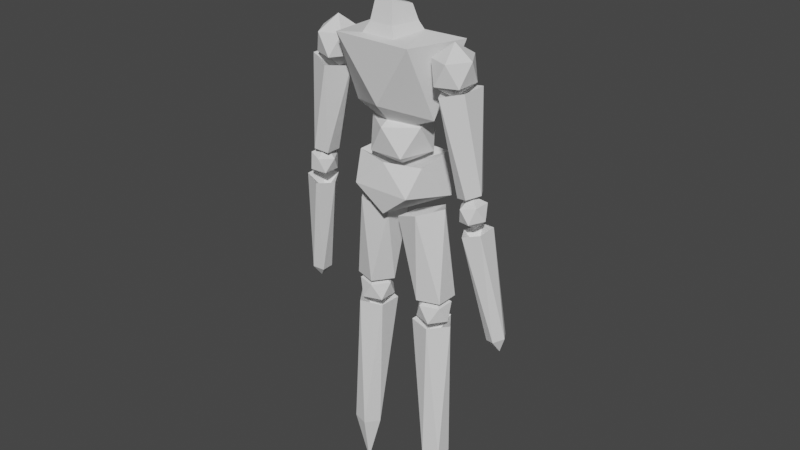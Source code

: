 # Source: ICO-Man.blend  (saved by Blender 2.82.7; exported with 4.5.12 LTS)
import bpy
from mathutils import Matrix  # noqa: F401  (used for matrix-valued properties, if any)

bpy.ops.wm.read_factory_settings(use_empty=True)
scene = bpy.context.scene
scene.name = 'Scene'

# ---- collections
col_icoman = bpy.data.collections.new('Icoman'); scene.collection.children.link(col_icoman)
col_right = bpy.data.collections.new('Right'); col_icoman.children.link(col_right)
col_upper_r = bpy.data.collections.new('Upper.R'); col_right.children.link(col_upper_r)
col_lower_r = bpy.data.collections.new('Lower.R'); col_right.children.link(col_lower_r)
col_center = bpy.data.collections.new('Center'); col_icoman.children.link(col_center)
col_left = bpy.data.collections.new('Left'); col_icoman.children.link(col_left)
col_upper_l = bpy.data.collections.new('Upper.L'); col_left.children.link(col_upper_l)
col_lower_l = bpy.data.collections.new('Lower.L'); col_left.children.link(col_lower_l)

# ---- world
world_world = bpy.data.worlds.new('World'); scene.world = world_world
world_world.use_nodes = True; world_world.node_tree.nodes.clear()
_N = world_world.node_tree.nodes; _L = world_world.node_tree.links
n0 = _N.new('ShaderNodeOutputWorld'); n0.name = 'World Output'; n0.location = (300, 300)
n1 = _N.new('ShaderNodeBackground'); n1.name = 'Background'; n1.location = (10, 300)
n1.inputs[0].default_value = (0.05088, 0.05088, 0.05088, 1.0)
_L.new(n1.outputs[0], n0.inputs[0])
n0.is_active_output = True
world_world.color = (0.05088, 0.05088, 0.05088)
world_world.use_sun_shadow = False
world_world.sun_shadow_jitter_overblur = 0.0

# ---- meshes
me_icosphere_010 = bpy.data.meshes.new('Icosphere.010')
me_icosphere_010.from_pydata([(0.269, -0.05552, 1.124), (0.2375, -0.03122, 1.099), (0.2759, -0.0162, 1.109), (0.2996, -0.05552, 1.116), (0.2759, -0.09484, 1.109), (0.2375, -0.07982, 1.099), (0.1996, 0.01071, 1.388), (0.2643, -0.01459, 1.406), (0.2643, -0.09646, 1.406), (0.1996, -0.1218, 1.388), (0.1597, -0.05552, 1.378), (0.2173, -0.05552, 1.35)], [], [(0, 1, 2), (1, 0, 5), (0, 2, 3), (0, 3, 4), (0, 4, 5), (1, 5, 10), (2, 1, 6), (3, 2, 7), (4, 3, 8), (5, 4, 9), (1, 10, 6), (2, 6, 7), (3, 7, 8), (4, 8, 9), (5, 9, 10), (6, 10, 11), (7, 6, 11), (8, 7, 11), (9, 8, 11), (10, 9, 11)])
_uv = me_icosphere_010.uv_layers.new(name='UVMap')
_uv.uv.foreach_set('vector', [0.8182, 0.0, 0.7273, 0.1575, 0.9091, 0.1575, 0.7273, 0.1575, 0.6364, 0.0, 0.5455, 0.1575, 0.09091, 0.0, 0.0, 0.1575, 0.1818, 0.1575, 0.2727, 0.0, 0.1818, 0.1575, 0.3636, 0.1575, 0.4545, 0.0, 0.3636, 0.1575, 0.5455, 0.1575, 0.7273, 0.1575, 0.5455, 0.1575, 0.6364, 0.3149, 0.9091, 0.1575, 0.7273, 0.1575, 0.8182, 0.3149, 0.1818, 0.1575, 0.0, 0.1575, 0.09091, 0.3149, 0.3636, 0.1575, 0.1818, 0.1575, 0.2727, 0.3149, 0.5455, 0.1575, 0.3636, 0.1575, 0.4545, 0.3149, 0.7273, 0.1575, 0.6364, 0.3149, 0.8182, 0.3149, 0.9091, 0.1575, 0.8182, 0.3149, 1.0, 0.3149, 0.1818, 0.1575, 0.09091, 0.3149, 0.2727, 0.3149, 0.3636, 0.1575, 0.2727, 0.3149, 0.4545, 0.3149, 0.5455, 0.1575, 0.4545, 0.3149, 0.6364, 0.3149, 0.8182, 0.3149, 0.6364, 0.3149, 0.7273, 0.4724, 1.0, 0.3149, 0.8182, 0.3149, 0.9091, 0.4724, 0.2727, 0.3149, 0.09091, 0.3149, 0.1818, 0.4724, 0.4545, 0.3149, 0.2727, 0.3149, 0.3636, 0.4724, 0.6364, 0.3149, 0.4545, 0.3149, 0.5455, 0.4724])
me_icosphere_010.use_remesh_fix_poles = True
me_icosphere_010.use_remesh_preserve_attributes = False
me_icosphere_010.use_mirror_vertex_groups = False
me_icosphere_010.update()
me_icosphere_011 = bpy.data.meshes.new('Icosphere.011')
me_icosphere_011.from_pydata([(0.2816, -0.05552, 1.01), (0.2476, -0.02933, 1.032), (0.2895, -0.01314, 1.04), (0.3154, -0.05552, 1.044), (0.2895, -0.09791, 1.04), (0.2476, -0.08172, 1.032), (0.2602, -0.01314, 1.079), (0.3021, -0.02933, 1.087), (0.3021, -0.08172, 1.087), (0.2602, -0.09791, 1.079), (0.2343, -0.05552, 1.074), (0.2681, -0.05552, 1.108)], [], [(0, 1, 2), (1, 0, 5), (0, 2, 3), (0, 3, 4), (0, 4, 5), (1, 5, 10), (2, 1, 6), (3, 2, 7), (4, 3, 8), (5, 4, 9), (1, 10, 6), (2, 6, 7), (3, 7, 8), (4, 8, 9), (5, 9, 10), (6, 10, 11), (7, 6, 11), (8, 7, 11), (9, 8, 11), (10, 9, 11)])
_uv = me_icosphere_011.uv_layers.new(name='UVMap')
_uv.uv.foreach_set('vector', [0.8182, 0.0, 0.7273, 0.1575, 0.9091, 0.1575, 0.7273, 0.1575, 0.6364, 0.0, 0.5455, 0.1575, 0.09091, 0.0, 0.0, 0.1575, 0.1818, 0.1575, 0.2727, 0.0, 0.1818, 0.1575, 0.3636, 0.1575, 0.4545, 0.0, 0.3636, 0.1575, 0.5455, 0.1575, 0.7273, 0.1575, 0.5455, 0.1575, 0.6364, 0.3149, 0.9091, 0.1575, 0.7273, 0.1575, 0.8182, 0.3149, 0.1818, 0.1575, 0.0, 0.1575, 0.09091, 0.3149, 0.3636, 0.1575, 0.1818, 0.1575, 0.2727, 0.3149, 0.5455, 0.1575, 0.3636, 0.1575, 0.4545, 0.3149, 0.7273, 0.1575, 0.6364, 0.3149, 0.8182, 0.3149, 0.9091, 0.1575, 0.8182, 0.3149, 1.0, 0.3149, 0.1818, 0.1575, 0.09091, 0.3149, 0.2727, 0.3149, 0.3636, 0.1575, 0.2727, 0.3149, 0.4545, 0.3149, 0.5455, 0.1575, 0.4545, 0.3149, 0.6364, 0.3149, 0.8182, 0.3149, 0.6364, 0.3149, 0.7273, 0.4724, 1.0, 0.3149, 0.8182, 0.3149, 0.9091, 0.4724, 0.2727, 0.3149, 0.09091, 0.3149, 0.1818, 0.4724, 0.4545, 0.3149, 0.2727, 0.3149, 0.3636, 0.4724, 0.6364, 0.3149, 0.4545, 0.3149, 0.5455, 0.4724])
me_icosphere_011.use_remesh_fix_poles = True
me_icosphere_011.use_remesh_preserve_attributes = False
me_icosphere_011.use_mirror_vertex_groups = False
me_icosphere_011.update()
me_icosphere_012 = bpy.data.meshes.new('Icosphere.012')
me_icosphere_012.from_pydata([(0.3492, -0.008842, 0.6206), (0.3184, 0.006346, 0.659), (0.3491, 0.01737, 0.6679), (0.3681, -0.01445, 0.6718), (0.3491, -0.04514, 0.6655), (0.3184, -0.03228, 0.6576), (0.2708, -0.0007508, 1.002), (0.3196, -0.02117, 1.015), (0.3196, -0.08254, 1.013), (0.2708, -0.1001, 0.9986), (0.2406, -0.0495, 0.9923), (0.2841, -0.04526, 0.9536)], [], [(0, 1, 2), (1, 0, 5), (0, 2, 3), (0, 3, 4), (0, 4, 5), (1, 5, 10), (2, 1, 6), (3, 2, 7), (4, 3, 8), (5, 4, 9), (1, 10, 6), (2, 6, 7), (3, 7, 8), (4, 8, 9), (5, 9, 10), (6, 10, 11), (7, 6, 11), (8, 7, 11), (9, 8, 11), (10, 9, 11)])
_uv = me_icosphere_012.uv_layers.new(name='UVMap')
_uv.uv.foreach_set('vector', [0.8182, 0.0, 0.7273, 0.1575, 0.9091, 0.1575, 0.7273, 0.1575, 0.6364, 0.0, 0.5455, 0.1575, 0.09091, 0.0, 0.0, 0.1575, 0.1818, 0.1575, 0.2727, 0.0, 0.1818, 0.1575, 0.3636, 0.1575, 0.4545, 0.0, 0.3636, 0.1575, 0.5455, 0.1575, 0.7273, 0.1575, 0.5455, 0.1575, 0.6364, 0.3149, 0.9091, 0.1575, 0.7273, 0.1575, 0.8182, 0.3149, 0.1818, 0.1575, 0.0, 0.1575, 0.09091, 0.3149, 0.3636, 0.1575, 0.1818, 0.1575, 0.2727, 0.3149, 0.5455, 0.1575, 0.3636, 0.1575, 0.4545, 0.3149, 0.7273, 0.1575, 0.6364, 0.3149, 0.8182, 0.3149, 0.9091, 0.1575, 0.8182, 0.3149, 1.0, 0.3149, 0.1818, 0.1575, 0.09091, 0.3149, 0.2727, 0.3149, 0.3636, 0.1575, 0.2727, 0.3149, 0.4545, 0.3149, 0.5455, 0.1575, 0.4545, 0.3149, 0.6364, 0.3149, 0.8182, 0.3149, 0.6364, 0.3149, 0.7273, 0.4724, 1.0, 0.3149, 0.8182, 0.3149, 0.9091, 0.4724, 0.2727, 0.3149, 0.09091, 0.3149, 0.1818, 0.4724, 0.4545, 0.3149, 0.2727, 0.3149, 0.3636, 0.4724, 0.6364, 0.3149, 0.4545, 0.3149, 0.5455, 0.4724])
me_icosphere_012.use_remesh_fix_poles = True
me_icosphere_012.use_remesh_preserve_attributes = False
me_icosphere_012.use_mirror_vertex_groups = False
me_icosphere_012.update()
me_icosphere_009 = bpy.data.meshes.new('Icosphere.009')
me_icosphere_009.from_pydata([(0.2014, -0.0581, 1.371), (0.2479, -0.09771, 1.413), (0.1837, -0.1222, 1.413), (0.144, -0.0581, 1.413), (0.1837, 0.006, 1.413), (0.2479, -0.01848, 1.413), (0.2192, -0.1222, 1.48), (0.155, -0.09771, 1.48), (0.155, -0.01848, 1.48), (0.2192, 0.006, 1.48), (0.2588, -0.0581, 1.48), (0.2014, -0.0581, 1.522)], [], [(0, 1, 2), (1, 0, 5), (0, 2, 3), (0, 3, 4), (0, 4, 5), (1, 5, 10), (2, 1, 6), (3, 2, 7), (4, 3, 8), (5, 4, 9), (1, 10, 6), (2, 6, 7), (3, 7, 8), (4, 8, 9), (5, 9, 10), (6, 10, 11), (7, 6, 11), (8, 7, 11), (9, 8, 11), (10, 9, 11)])
_uv = me_icosphere_009.uv_layers.new(name='UVMap')
_uv.uv.foreach_set('vector', [0.8182, 0.0, 0.7273, 0.1575, 0.9091, 0.1575, 0.7273, 0.1575, 0.6364, 0.0, 0.5455, 0.1575, 0.09091, 0.0, 0.0, 0.1575, 0.1818, 0.1575, 0.2727, 0.0, 0.1818, 0.1575, 0.3636, 0.1575, 0.4545, 0.0, 0.3636, 0.1575, 0.5455, 0.1575, 0.7273, 0.1575, 0.5455, 0.1575, 0.6364, 0.3149, 0.9091, 0.1575, 0.7273, 0.1575, 0.8182, 0.3149, 0.1818, 0.1575, 0.0, 0.1575, 0.09091, 0.3149, 0.3636, 0.1575, 0.1818, 0.1575, 0.2727, 0.3149, 0.5455, 0.1575, 0.3636, 0.1575, 0.4545, 0.3149, 0.7273, 0.1575, 0.6364, 0.3149, 0.8182, 0.3149, 0.9091, 0.1575, 0.8182, 0.3149, 1.0, 0.3149, 0.1818, 0.1575, 0.09091, 0.3149, 0.2727, 0.3149, 0.3636, 0.1575, 0.2727, 0.3149, 0.4545, 0.3149, 0.5455, 0.1575, 0.4545, 0.3149, 0.6364, 0.3149, 0.8182, 0.3149, 0.6364, 0.3149, 0.7273, 0.4724, 1.0, 0.3149, 0.8182, 0.3149, 0.9091, 0.4724, 0.2727, 0.3149, 0.09091, 0.3149, 0.1818, 0.4724, 0.4545, 0.3149, 0.2727, 0.3149, 0.3636, 0.4724, 0.6364, 0.3149, 0.4545, 0.3149, 0.5455, 0.4724])
me_icosphere_009.use_remesh_fix_poles = True
me_icosphere_009.use_remesh_preserve_attributes = False
me_icosphere_009.use_mirror_vertex_groups = False
me_icosphere_009.update()
me_icosphere_007 = bpy.data.meshes.new('Icosphere.007')
me_icosphere_007.from_pydata([(0.1098, -0.009697, 0.6134), (0.06788, 0.02074, 0.6454), (0.1258, 0.03955, 0.6454), (0.1615, -0.009697, 0.6454), (0.1258, -0.05894, 0.6454), (0.06788, -0.04013, 0.6454), (0.09377, 0.03955, 0.6972), (0.1517, 0.02074, 0.6972), (0.1517, -0.04013, 0.6972), (0.09377, -0.05894, 0.6972), (0.058, -0.009697, 0.6972), (0.1098, -0.009697, 0.7292)], [], [(0, 1, 2), (1, 0, 5), (0, 2, 3), (0, 3, 4), (0, 4, 5), (1, 5, 10), (2, 1, 6), (3, 2, 7), (4, 3, 8), (5, 4, 9), (1, 10, 6), (2, 6, 7), (3, 7, 8), (4, 8, 9), (5, 9, 10), (6, 10, 11), (7, 6, 11), (8, 7, 11), (9, 8, 11), (10, 9, 11)])
_uv = me_icosphere_007.uv_layers.new(name='UVMap')
_uv.uv.foreach_set('vector', [0.8182, 0.0, 0.7273, 0.1575, 0.9091, 0.1575, 0.7273, 0.1575, 0.6364, 0.0, 0.5455, 0.1575, 0.09091, 0.0, 0.0, 0.1575, 0.1818, 0.1575, 0.2727, 0.0, 0.1818, 0.1575, 0.3636, 0.1575, 0.4545, 0.0, 0.3636, 0.1575, 0.5455, 0.1575, 0.7273, 0.1575, 0.5455, 0.1575, 0.6364, 0.3149, 0.9091, 0.1575, 0.7273, 0.1575, 0.8182, 0.3149, 0.1818, 0.1575, 0.0, 0.1575, 0.09091, 0.3149, 0.3636, 0.1575, 0.1818, 0.1575, 0.2727, 0.3149, 0.5455, 0.1575, 0.3636, 0.1575, 0.4545, 0.3149, 0.7273, 0.1575, 0.6364, 0.3149, 0.8182, 0.3149, 0.9091, 0.1575, 0.8182, 0.3149, 1.0, 0.3149, 0.1818, 0.1575, 0.09091, 0.3149, 0.2727, 0.3149, 0.3636, 0.1575, 0.2727, 0.3149, 0.4545, 0.3149, 0.5455, 0.1575, 0.4545, 0.3149, 0.6364, 0.3149, 0.8182, 0.3149, 0.6364, 0.3149, 0.7273, 0.4724, 1.0, 0.3149, 0.8182, 0.3149, 0.9091, 0.4724, 0.2727, 0.3149, 0.09091, 0.3149, 0.1818, 0.4724, 0.4545, 0.3149, 0.2727, 0.3149, 0.3636, 0.4724, 0.6364, 0.3149, 0.4545, 0.3149, 0.5455, 0.4724])
me_icosphere_007.use_remesh_fix_poles = True
me_icosphere_007.use_remesh_preserve_attributes = False
me_icosphere_007.use_mirror_vertex_groups = False
me_icosphere_007.update()
me_icosphere_008 = bpy.data.meshes.new('Icosphere.008')
me_icosphere_008.from_pydata([(0.1344, -0.03459, 0.007124), (0.1706, -0.05451, 0.1751), (0.1206, -0.07075, 0.1757), (0.08965, -0.02823, 0.1741), (0.1206, 0.0143, 0.1725), (0.1706, -0.001946, 0.1731), (0.1292, -0.07052, 0.6351), (0.05888, -0.04769, 0.6342), (0.05888, 0.02621, 0.6314), (0.1292, 0.04904, 0.6305), (0.1727, -0.01074, 0.6328), (0.1098, -0.0134, 0.563)], [], [(0, 1, 2), (1, 0, 5), (0, 2, 3), (0, 3, 4), (0, 4, 5), (1, 5, 10), (2, 1, 6), (3, 2, 7), (4, 3, 8), (5, 4, 9), (1, 10, 6), (2, 6, 7), (3, 7, 8), (4, 8, 9), (5, 9, 10), (6, 10, 11), (7, 6, 11), (8, 7, 11), (9, 8, 11), (10, 9, 11)])
_uv = me_icosphere_008.uv_layers.new(name='UVMap')
_uv.uv.foreach_set('vector', [0.8182, 0.0, 0.7273, 0.1575, 0.9091, 0.1575, 0.7273, 0.1575, 0.6364, 0.0, 0.5455, 0.1575, 0.09091, 0.0, 0.0, 0.1575, 0.1818, 0.1575, 0.2727, 0.0, 0.1818, 0.1575, 0.3636, 0.1575, 0.4545, 0.0, 0.3636, 0.1575, 0.5455, 0.1575, 0.7273, 0.1575, 0.5455, 0.1575, 0.6364, 0.3149, 0.9091, 0.1575, 0.7273, 0.1575, 0.8182, 0.3149, 0.1818, 0.1575, 0.0, 0.1575, 0.09091, 0.3149, 0.3636, 0.1575, 0.1818, 0.1575, 0.2727, 0.3149, 0.5455, 0.1575, 0.3636, 0.1575, 0.4545, 0.3149, 0.7273, 0.1575, 0.6364, 0.3149, 0.8182, 0.3149, 0.9091, 0.1575, 0.8182, 0.3149, 1.0, 0.3149, 0.1818, 0.1575, 0.09091, 0.3149, 0.2727, 0.3149, 0.3636, 0.1575, 0.2727, 0.3149, 0.4545, 0.3149, 0.5455, 0.1575, 0.4545, 0.3149, 0.6364, 0.3149, 0.8182, 0.3149, 0.6364, 0.3149, 0.7273, 0.4724, 1.0, 0.3149, 0.8182, 0.3149, 0.9091, 0.4724, 0.2727, 0.3149, 0.09091, 0.3149, 0.1818, 0.4724, 0.4545, 0.3149, 0.2727, 0.3149, 0.3636, 0.4724, 0.6364, 0.3149, 0.4545, 0.3149, 0.5455, 0.4724])
me_icosphere_008.use_remesh_fix_poles = True
me_icosphere_008.use_remesh_preserve_attributes = False
me_icosphere_008.use_mirror_vertex_groups = False
me_icosphere_008.update()
me_icosphere_006 = bpy.data.meshes.new('Icosphere.006')
me_icosphere_006.from_pydata([(0.09409, -0.01052, 0.743), (0.1569, -0.04347, 0.7166), (0.08742, -0.06604, 0.7166), (0.04448, -0.006943, 0.7166), (0.08742, 0.05215, 0.7166), (0.1569, 0.02958, 0.7166), (0.09945, -0.08856, 1.003), (0.01847, -0.06602, 0.9702), (0.01657, 0.02342, 0.9598), (0.09638, 0.05615, 0.9857), (0.1476, -0.01305, 1.012), (0.08648, -0.05118, 0.9724)], [], [(0, 1, 2), (1, 0, 5), (0, 2, 3), (0, 3, 4), (0, 4, 5), (1, 5, 10), (2, 1, 6), (3, 2, 7), (4, 3, 8), (5, 4, 9), (1, 10, 6), (2, 6, 7), (3, 7, 8), (4, 8, 9), (5, 9, 10), (6, 10, 11), (7, 6, 11), (8, 7, 11), (9, 8, 11), (10, 9, 11)])
_uv = me_icosphere_006.uv_layers.new(name='UVMap')
_uv.uv.foreach_set('vector', [0.8182, 0.0, 0.7273, 0.1575, 0.9091, 0.1575, 0.7273, 0.1575, 0.6364, 0.0, 0.5455, 0.1575, 0.09091, 0.0, 0.0, 0.1575, 0.1818, 0.1575, 0.2727, 0.0, 0.1818, 0.1575, 0.3636, 0.1575, 0.4545, 0.0, 0.3636, 0.1575, 0.5455, 0.1575, 0.7273, 0.1575, 0.5455, 0.1575, 0.6364, 0.3149, 0.9091, 0.1575, 0.7273, 0.1575, 0.8182, 0.3149, 0.1818, 0.1575, 0.0, 0.1575, 0.09091, 0.3149, 0.3636, 0.1575, 0.1818, 0.1575, 0.2727, 0.3149, 0.5455, 0.1575, 0.3636, 0.1575, 0.4545, 0.3149, 0.7273, 0.1575, 0.6364, 0.3149, 0.8182, 0.3149, 0.9091, 0.1575, 0.8182, 0.3149, 1.0, 0.3149, 0.1818, 0.1575, 0.09091, 0.3149, 0.2727, 0.3149, 0.3636, 0.1575, 0.2727, 0.3149, 0.4545, 0.3149, 0.5455, 0.1575, 0.4545, 0.3149, 0.6364, 0.3149, 0.8182, 0.3149, 0.6364, 0.3149, 0.7273, 0.4724, 1.0, 0.3149, 0.8182, 0.3149, 0.9091, 0.4724, 0.2727, 0.3149, 0.09091, 0.3149, 0.1818, 0.4724, 0.4545, 0.3149, 0.2727, 0.3149, 0.3636, 0.4724, 0.6364, 0.3149, 0.4545, 0.3149, 0.5455, 0.4724])
me_icosphere_006.use_remesh_fix_poles = True
me_icosphere_006.use_remesh_preserve_attributes = False
me_icosphere_006.use_mirror_vertex_groups = False
me_icosphere_006.update()
me_icosphere_004 = bpy.data.meshes.new('Icosphere.004')
me_icosphere_004.from_pydata([(-1.766e-08, -0.02084, 1.113), (-0.05304, -0.098, 1.166), (-0.08582, 0.008636, 1.166), (-7.05e-08, 0.06153, 1.166), (0.08582, 0.008636, 1.166), (0.05304, -0.098, 1.166), (-0.08582, -0.05031, 1.253), (-0.05304, 0.05633, 1.253), (0.05304, 0.05633, 1.253), (0.08582, -0.05031, 1.253), (-3.973e-09, -0.1162, 1.253), (-2.648e-08, -0.02084, 1.306)], [], [(0, 1, 2), (1, 0, 5), (0, 2, 3), (0, 3, 4), (0, 4, 5), (1, 5, 10), (2, 1, 6), (3, 2, 7), (4, 3, 8), (5, 4, 9), (1, 10, 6), (2, 6, 7), (3, 7, 8), (4, 8, 9), (5, 9, 10), (6, 10, 11), (7, 6, 11), (8, 7, 11), (9, 8, 11), (10, 9, 11)])
_uv = me_icosphere_004.uv_layers.new(name='UVMap')
_uv.uv.foreach_set('vector', [0.8182, 0.0, 0.7273, 0.1575, 0.9091, 0.1575, 0.7273, 0.1575, 0.6364, 0.0, 0.5455, 0.1575, 0.09091, 0.0, 0.0, 0.1575, 0.1818, 0.1575, 0.2727, 0.0, 0.1818, 0.1575, 0.3636, 0.1575, 0.4545, 0.0, 0.3636, 0.1575, 0.5455, 0.1575, 0.7273, 0.1575, 0.5455, 0.1575, 0.6364, 0.3149, 0.9091, 0.1575, 0.7273, 0.1575, 0.8182, 0.3149, 0.1818, 0.1575, 0.0, 0.1575, 0.09091, 0.3149, 0.3636, 0.1575, 0.1818, 0.1575, 0.2727, 0.3149, 0.5455, 0.1575, 0.3636, 0.1575, 0.4545, 0.3149, 0.7273, 0.1575, 0.6364, 0.3149, 0.8182, 0.3149, 0.9091, 0.1575, 0.8182, 0.3149, 1.0, 0.3149, 0.1818, 0.1575, 0.09091, 0.3149, 0.2727, 0.3149, 0.3636, 0.1575, 0.2727, 0.3149, 0.4545, 0.3149, 0.5455, 0.1575, 0.4545, 0.3149, 0.6364, 0.3149, 0.8182, 0.3149, 0.6364, 0.3149, 0.7273, 0.4724, 1.0, 0.3149, 0.8182, 0.3149, 0.9091, 0.4724, 0.2727, 0.3149, 0.09091, 0.3149, 0.1818, 0.4724, 0.4545, 0.3149, 0.2727, 0.3149, 0.3636, 0.4724, 0.6364, 0.3149, 0.4545, 0.3149, 0.5455, 0.4724])
me_icosphere_004.use_remesh_fix_poles = True
me_icosphere_004.use_remesh_preserve_attributes = False
me_icosphere_004.use_mirror_vertex_groups = False
me_icosphere_004.update()
me_icosphere_002 = bpy.data.meshes.new('Icosphere.002')
me_icosphere_002.from_pydata([(0.003844, 0.05624, 1.589), (-0.04494, -0.09476, 1.666), (-0.0828, 0.0302, 1.658), (0.004605, 0.07991, 1.692), (0.09048, 0.0302, 1.658), (0.05262, -0.09476, 1.666), (-0.08305, -0.06996, 1.788), (-0.072, 0.03795, 1.793), (0.07969, 0.03795, 1.793), (0.09074, -0.06996, 1.788), (0.003844, -0.126, 1.786), (0.003844, -0.03146, 1.837)], [], [(0, 1, 2), (1, 0, 5), (0, 2, 3), (0, 3, 4), (0, 4, 5), (1, 5, 10), (2, 1, 6), (3, 2, 7), (4, 3, 8), (5, 4, 9), (1, 10, 6), (2, 6, 7), (3, 7, 8), (4, 8, 9), (5, 9, 10), (6, 10, 11), (7, 6, 11), (8, 7, 11), (9, 8, 11), (10, 9, 11)])
_uv = me_icosphere_002.uv_layers.new(name='UVMap')
_uv.uv.foreach_set('vector', [0.8182, 0.0, 0.7273, 0.1575, 0.9091, 0.1575, 0.7273, 0.1575, 0.6364, 0.0, 0.5455, 0.1575, 0.09091, 0.0, 0.0, 0.1575, 0.1818, 0.1575, 0.2727, 0.0, 0.1818, 0.1575, 0.3636, 0.1575, 0.4545, 0.0, 0.3636, 0.1575, 0.5455, 0.1575, 0.7273, 0.1575, 0.5455, 0.1575, 0.6364, 0.3149, 0.9091, 0.1575, 0.7273, 0.1575, 0.8182, 0.3149, 0.1818, 0.1575, 0.0, 0.1575, 0.09091, 0.3149, 0.3636, 0.1575, 0.1818, 0.1575, 0.2727, 0.3149, 0.5455, 0.1575, 0.3636, 0.1575, 0.4545, 0.3149, 0.7273, 0.1575, 0.6364, 0.3149, 0.8182, 0.3149, 0.9091, 0.1575, 0.8182, 0.3149, 1.0, 0.3149, 0.1818, 0.1575, 0.09091, 0.3149, 0.2727, 0.3149, 0.3636, 0.1575, 0.2727, 0.3149, 0.4545, 0.3149, 0.5455, 0.1575, 0.4545, 0.3149, 0.6364, 0.3149, 0.8182, 0.3149, 0.6364, 0.3149, 0.7273, 0.4724, 1.0, 0.3149, 0.8182, 0.3149, 0.9091, 0.4724, 0.2727, 0.3149, 0.09091, 0.3149, 0.1818, 0.4724, 0.4545, 0.3149, 0.2727, 0.3149, 0.3636, 0.4724, 0.6364, 0.3149, 0.4545, 0.3149, 0.5455, 0.4724])
me_icosphere_002.use_remesh_fix_poles = True
me_icosphere_002.use_remesh_preserve_attributes = False
me_icosphere_002.use_mirror_vertex_groups = False
me_icosphere_002.update()
me_icosphere_005 = bpy.data.meshes.new('Icosphere.005')
me_icosphere_005.from_pydata([(-2.098e-08, -0.1103, 0.9891), (-0.09145, -0.1206, 1.063), (-0.141, 0.02297, 1.041), (-9.661e-08, 0.07983, 0.9734), (0.141, 0.02297, 1.041), (0.09145, -0.1206, 1.063), (-0.111, -0.07553, 1.148), (-0.102, 0.05903, 1.155), (0.102, 0.05903, 1.155), (0.111, -0.07553, 1.148), (-3.219e-08, -0.109, 1.148), (-5.202e-08, -0.04653, 1.113)], [], [(0, 1, 2), (1, 0, 5), (0, 2, 3), (0, 3, 4), (0, 4, 5), (1, 5, 10), (2, 1, 6), (3, 2, 7), (4, 3, 8), (5, 4, 9), (1, 10, 6), (2, 6, 7), (3, 7, 8), (4, 8, 9), (5, 9, 10), (6, 10, 11), (7, 6, 11), (8, 7, 11), (9, 8, 11), (10, 9, 11)])
_uv = me_icosphere_005.uv_layers.new(name='UVMap')
_uv.uv.foreach_set('vector', [0.8182, 0.0, 0.7273, 0.1575, 0.9091, 0.1575, 0.7273, 0.1575, 0.6364, 0.0, 0.5455, 0.1575, 0.09091, 0.0, 0.0, 0.1575, 0.1818, 0.1575, 0.2727, 0.0, 0.1818, 0.1575, 0.3636, 0.1575, 0.4545, 0.0, 0.3636, 0.1575, 0.5455, 0.1575, 0.7273, 0.1575, 0.5455, 0.1575, 0.6364, 0.3149, 0.9091, 0.1575, 0.7273, 0.1575, 0.8182, 0.3149, 0.1818, 0.1575, 0.0, 0.1575, 0.09091, 0.3149, 0.3636, 0.1575, 0.1818, 0.1575, 0.2727, 0.3149, 0.5455, 0.1575, 0.3636, 0.1575, 0.4545, 0.3149, 0.7273, 0.1575, 0.6364, 0.3149, 0.8182, 0.3149, 0.9091, 0.1575, 0.8182, 0.3149, 1.0, 0.3149, 0.1818, 0.1575, 0.09091, 0.3149, 0.2727, 0.3149, 0.3636, 0.1575, 0.2727, 0.3149, 0.4545, 0.3149, 0.5455, 0.1575, 0.4545, 0.3149, 0.6364, 0.3149, 0.8182, 0.3149, 0.6364, 0.3149, 0.7273, 0.4724, 1.0, 0.3149, 0.8182, 0.3149, 0.9091, 0.4724, 0.2727, 0.3149, 0.09091, 0.3149, 0.1818, 0.4724, 0.4545, 0.3149, 0.2727, 0.3149, 0.3636, 0.4724, 0.6364, 0.3149, 0.4545, 0.3149, 0.5455, 0.4724])
me_icosphere_005.use_remesh_fix_poles = True
me_icosphere_005.use_remesh_preserve_attributes = False
me_icosphere_005.use_mirror_vertex_groups = False
me_icosphere_005.update()
me_icosphere_003 = bpy.data.meshes.new('Icosphere.003')
me_icosphere_003.from_pydata([(-9.569e-06, -0.0549, 1.228), (0.06849, 0.08629, 1.301), (0.1357, -0.05552, 1.287), (-9.521e-06, -0.1339, 1.32), (-0.1357, -0.05552, 1.287), (-0.06851, 0.08629, 1.301), (0.1557, 0.05472, 1.494), (0.1213, -0.1544, 1.509), (-0.1213, -0.1545, 1.509), (-0.1557, 0.05472, 1.494), (-9.664e-06, 0.08858, 1.462), (0.06007, -0.02996, 1.544), (-0.0001166, 0.02397, 1.544), (-0.0001166, 0.0009559, 1.577), (0.04488, -0.03743, 1.589), (0.05366, -0.1258, 1.513), (0.0277, -0.09954, 1.609), (-0.05368, -0.1258, 1.513), (-0.02793, -0.09954, 1.609), (-0.07478, -0.02344, 1.521), (-0.04512, -0.03743, 1.589), (0.03708, -0.113, 1.544), (-0.03731, -0.113, 1.544), (-0.0603, -0.02996, 1.544), (0.07476, -0.02344, 1.521), (-9.624e-06, 0.04132, 1.496)], [], [(0, 1, 2), (1, 0, 5), (0, 2, 3), (0, 3, 4), (0, 4, 5), (1, 5, 10), (2, 1, 6), (3, 2, 7), (4, 3, 8), (5, 4, 9), (1, 10, 6), (2, 6, 7), (3, 7, 8), (4, 8, 9), (5, 9, 10), (10, 9, 19, 25), (8, 7, 15, 17), (9, 8, 17, 19), (6, 10, 25, 24), (24, 11, 21, 15), (12, 13, 14, 11), (15, 21, 22, 17), (11, 14, 16, 21), (17, 22, 23, 19), (21, 16, 18, 22), (14, 13, 20, 18, 16), (19, 23, 12, 25), (22, 18, 20, 23), (25, 12, 11, 24), (23, 20, 13, 12), (24, 25, 19, 17, 15), (7, 6, 24, 15)])
_uv = me_icosphere_003.uv_layers.new(name='UVMap')
_uv.uv.foreach_set('vector', [0.8182, 0.0, 0.7273, 0.1575, 0.9091, 0.1575, 0.7273, 0.1575, 0.6364, 0.0, 0.5455, 0.1575, 0.09091, 0.0, 0.0, 0.1575, 0.1818, 0.1575, 0.2727, 0.0, 0.1818, 0.1575, 0.3636, 0.1575, 0.4545, 0.0, 0.3636, 0.1575, 0.5455, 0.1575, 0.7273, 0.1575, 0.5455, 0.1575, 0.6364, 0.3149, 0.9091, 0.1575, 0.7273, 0.1575, 0.8182, 0.3149, 0.1818, 0.1575, 0.0, 0.1575, 0.1172, 0.2919, 0.3636, 0.1575, 0.1818, 0.1575, 0.2572, 0.284, 0.5455, 0.1575, 0.3636, 0.1575, 0.4545, 0.3149, 0.7273, 0.1575, 0.6364, 0.3149, 0.8182, 0.3149, 0.9091, 0.1575, 0.8182, 0.3149, 0.9927, 0.2672, 0.1818, 0.1575, 0.1172, 0.2919, 0.2572, 0.284, 0.3636, 0.1575, 0.2572, 0.284, 0.4545, 0.3149, 0.5455, 0.1575, 0.4545, 0.3149, 0.6364, 0.3149, 0.6364, 0.3149, 0.4545, 0.3149, 0.5154, 0.4204, 0.5826, 0.4081, 0.2572, 0.284, 0.1172, 0.2919, 0.1558, 0.3997, 0.2122, 0.3965, 0.4545, 0.3149, 0.2572, 0.284, 0.3207, 0.3965, 0.3937, 0.4204, 0.8182, 0.3149, 0.6364, 0.3149, 0.6901, 0.4081, 0.7573, 0.4204, 0.8, 0.5, 0.8, 0.75, 0.6, 0.75, 0.6, 0.5, 1.0, 0.75, 1.0, 1.0, 0.8, 1.0, 0.8, 0.75, 0.6, 0.5, 0.6, 0.75, 0.4, 0.75, 0.4, 0.5, 0.8, 0.75, 0.8, 1.0, 0.6, 1.0, 0.6, 0.75, 0.4, 0.5, 0.4, 0.75, 0.2, 0.75, 0.2, 0.5, 0.6, 0.75, 0.6, 1.0, 0.4, 1.0, 0.4, 0.75, 0.4783, 0.3242, 0.25, 0.49, 0.02175, 0.3242, 0.1089, 0.05584, 0.3911, 0.05584, 0.2, 0.5, 0.2, 0.75, 2.98e-08, 0.75, 2.98e-08, 0.5, 0.4, 0.75, 0.4, 1.0, 0.2, 1.0, 0.2, 0.75, 1.0, 0.5, 1.0, 0.75, 0.8, 0.75, 0.8, 0.5, 0.2, 0.75, 0.2, 1.0, 2.98e-08, 1.0, 2.98e-08, 0.75, 0.8791, 0.4204, 0.9001, 0.4568, 0.9091, 0.4724, 0.9117, 0.466, 0.9428, 0.3897, 0.9927, 0.2672, 0.8182, 0.3149, 0.8791, 0.4204, 0.9428, 0.3897])
me_icosphere_003.use_remesh_fix_poles = True
me_icosphere_003.use_remesh_preserve_attributes = False
me_icosphere_003.use_mirror_vertex_groups = False
me_icosphere_003.update()
me_icosphere_014 = bpy.data.meshes.new('Icosphere.014')
me_icosphere_014.from_pydata([(-0.269, -0.05552, 1.124), (-0.2375, -0.03122, 1.099), (-0.2759, -0.0162, 1.109), (-0.2996, -0.05552, 1.116), (-0.2759, -0.09484, 1.109), (-0.2375, -0.07982, 1.099), (-0.1996, 0.01071, 1.388), (-0.2643, -0.01459, 1.406), (-0.2643, -0.09646, 1.406), (-0.1996, -0.1218, 1.388), (-0.1597, -0.05552, 1.378), (-0.2173, -0.05552, 1.35)], [], [(0, 1, 2), (1, 0, 5), (0, 2, 3), (0, 3, 4), (0, 4, 5), (1, 5, 10), (2, 1, 6), (3, 2, 7), (4, 3, 8), (5, 4, 9), (1, 10, 6), (2, 6, 7), (3, 7, 8), (4, 8, 9), (5, 9, 10), (6, 10, 11), (7, 6, 11), (8, 7, 11), (9, 8, 11), (10, 9, 11)])
_uv = me_icosphere_014.uv_layers.new(name='UVMap')
_uv.uv.foreach_set('vector', [0.8182, 0.0, 0.7273, 0.1575, 0.9091, 0.1575, 0.7273, 0.1575, 0.6364, 0.0, 0.5455, 0.1575, 0.09091, 0.0, 0.0, 0.1575, 0.1818, 0.1575, 0.2727, 0.0, 0.1818, 0.1575, 0.3636, 0.1575, 0.4545, 0.0, 0.3636, 0.1575, 0.5455, 0.1575, 0.7273, 0.1575, 0.5455, 0.1575, 0.6364, 0.3149, 0.9091, 0.1575, 0.7273, 0.1575, 0.8182, 0.3149, 0.1818, 0.1575, 0.0, 0.1575, 0.09091, 0.3149, 0.3636, 0.1575, 0.1818, 0.1575, 0.2727, 0.3149, 0.5455, 0.1575, 0.3636, 0.1575, 0.4545, 0.3149, 0.7273, 0.1575, 0.6364, 0.3149, 0.8182, 0.3149, 0.9091, 0.1575, 0.8182, 0.3149, 1.0, 0.3149, 0.1818, 0.1575, 0.09091, 0.3149, 0.2727, 0.3149, 0.3636, 0.1575, 0.2727, 0.3149, 0.4545, 0.3149, 0.5455, 0.1575, 0.4545, 0.3149, 0.6364, 0.3149, 0.8182, 0.3149, 0.6364, 0.3149, 0.7273, 0.4724, 1.0, 0.3149, 0.8182, 0.3149, 0.9091, 0.4724, 0.2727, 0.3149, 0.09091, 0.3149, 0.1818, 0.4724, 0.4545, 0.3149, 0.2727, 0.3149, 0.3636, 0.4724, 0.6364, 0.3149, 0.4545, 0.3149, 0.5455, 0.4724])
me_icosphere_014.use_remesh_fix_poles = True
me_icosphere_014.use_remesh_preserve_attributes = False
me_icosphere_014.use_mirror_vertex_groups = False
me_icosphere_014.update()
me_icosphere_015 = bpy.data.meshes.new('Icosphere.015')
me_icosphere_015.from_pydata([(-0.2816, -0.05552, 1.01), (-0.2476, -0.02933, 1.032), (-0.2895, -0.01314, 1.04), (-0.3154, -0.05552, 1.044), (-0.2895, -0.09791, 1.04), (-0.2476, -0.08172, 1.032), (-0.2602, -0.01314, 1.079), (-0.3021, -0.02933, 1.087), (-0.3021, -0.08172, 1.087), (-0.2602, -0.09791, 1.079), (-0.2343, -0.05552, 1.074), (-0.2681, -0.05552, 1.108)], [], [(0, 1, 2), (1, 0, 5), (0, 2, 3), (0, 3, 4), (0, 4, 5), (1, 5, 10), (2, 1, 6), (3, 2, 7), (4, 3, 8), (5, 4, 9), (1, 10, 6), (2, 6, 7), (3, 7, 8), (4, 8, 9), (5, 9, 10), (6, 10, 11), (7, 6, 11), (8, 7, 11), (9, 8, 11), (10, 9, 11)])
_uv = me_icosphere_015.uv_layers.new(name='UVMap')
_uv.uv.foreach_set('vector', [0.8182, 0.0, 0.7273, 0.1575, 0.9091, 0.1575, 0.7273, 0.1575, 0.6364, 0.0, 0.5455, 0.1575, 0.09091, 0.0, 0.0, 0.1575, 0.1818, 0.1575, 0.2727, 0.0, 0.1818, 0.1575, 0.3636, 0.1575, 0.4545, 0.0, 0.3636, 0.1575, 0.5455, 0.1575, 0.7273, 0.1575, 0.5455, 0.1575, 0.6364, 0.3149, 0.9091, 0.1575, 0.7273, 0.1575, 0.8182, 0.3149, 0.1818, 0.1575, 0.0, 0.1575, 0.09091, 0.3149, 0.3636, 0.1575, 0.1818, 0.1575, 0.2727, 0.3149, 0.5455, 0.1575, 0.3636, 0.1575, 0.4545, 0.3149, 0.7273, 0.1575, 0.6364, 0.3149, 0.8182, 0.3149, 0.9091, 0.1575, 0.8182, 0.3149, 1.0, 0.3149, 0.1818, 0.1575, 0.09091, 0.3149, 0.2727, 0.3149, 0.3636, 0.1575, 0.2727, 0.3149, 0.4545, 0.3149, 0.5455, 0.1575, 0.4545, 0.3149, 0.6364, 0.3149, 0.8182, 0.3149, 0.6364, 0.3149, 0.7273, 0.4724, 1.0, 0.3149, 0.8182, 0.3149, 0.9091, 0.4724, 0.2727, 0.3149, 0.09091, 0.3149, 0.1818, 0.4724, 0.4545, 0.3149, 0.2727, 0.3149, 0.3636, 0.4724, 0.6364, 0.3149, 0.4545, 0.3149, 0.5455, 0.4724])
me_icosphere_015.use_remesh_fix_poles = True
me_icosphere_015.use_remesh_preserve_attributes = False
me_icosphere_015.use_mirror_vertex_groups = False
me_icosphere_015.update()
me_icosphere_016 = bpy.data.meshes.new('Icosphere.016')
me_icosphere_016.from_pydata([(-0.3492, -0.008842, 0.6206), (-0.3184, 0.006346, 0.659), (-0.3491, 0.01737, 0.6679), (-0.3681, -0.01445, 0.6718), (-0.3491, -0.04514, 0.6655), (-0.3184, -0.03228, 0.6576), (-0.2708, -0.000751, 1.002), (-0.3196, -0.02117, 1.015), (-0.3196, -0.08254, 1.013), (-0.2708, -0.1001, 0.9986), (-0.2406, -0.0495, 0.9923), (-0.2841, -0.04527, 0.9536)], [], [(0, 1, 2), (1, 0, 5), (0, 2, 3), (0, 3, 4), (0, 4, 5), (1, 5, 10), (2, 1, 6), (3, 2, 7), (4, 3, 8), (5, 4, 9), (1, 10, 6), (2, 6, 7), (3, 7, 8), (4, 8, 9), (5, 9, 10), (6, 10, 11), (7, 6, 11), (8, 7, 11), (9, 8, 11), (10, 9, 11)])
_uv = me_icosphere_016.uv_layers.new(name='UVMap')
_uv.uv.foreach_set('vector', [0.8182, 0.0, 0.7273, 0.1575, 0.9091, 0.1575, 0.7273, 0.1575, 0.6364, 0.0, 0.5455, 0.1575, 0.09091, 0.0, 0.0, 0.1575, 0.1818, 0.1575, 0.2727, 0.0, 0.1818, 0.1575, 0.3636, 0.1575, 0.4545, 0.0, 0.3636, 0.1575, 0.5455, 0.1575, 0.7273, 0.1575, 0.5455, 0.1575, 0.6364, 0.3149, 0.9091, 0.1575, 0.7273, 0.1575, 0.8182, 0.3149, 0.1818, 0.1575, 0.0, 0.1575, 0.09091, 0.3149, 0.3636, 0.1575, 0.1818, 0.1575, 0.2727, 0.3149, 0.5455, 0.1575, 0.3636, 0.1575, 0.4545, 0.3149, 0.7273, 0.1575, 0.6364, 0.3149, 0.8182, 0.3149, 0.9091, 0.1575, 0.8182, 0.3149, 1.0, 0.3149, 0.1818, 0.1575, 0.09091, 0.3149, 0.2727, 0.3149, 0.3636, 0.1575, 0.2727, 0.3149, 0.4545, 0.3149, 0.5455, 0.1575, 0.4545, 0.3149, 0.6364, 0.3149, 0.8182, 0.3149, 0.6364, 0.3149, 0.7273, 0.4724, 1.0, 0.3149, 0.8182, 0.3149, 0.9091, 0.4724, 0.2727, 0.3149, 0.09091, 0.3149, 0.1818, 0.4724, 0.4545, 0.3149, 0.2727, 0.3149, 0.3636, 0.4724, 0.6364, 0.3149, 0.4545, 0.3149, 0.5455, 0.4724])
me_icosphere_016.use_remesh_fix_poles = True
me_icosphere_016.use_remesh_preserve_attributes = False
me_icosphere_016.use_mirror_vertex_groups = False
me_icosphere_016.update()
me_icosphere_013 = bpy.data.meshes.new('Icosphere.013')
me_icosphere_013.from_pydata([(-0.2014, -0.0581, 1.371), (-0.2479, -0.09771, 1.413), (-0.1837, -0.1222, 1.413), (-0.144, -0.0581, 1.413), (-0.1837, 0.006, 1.413), (-0.2479, -0.01848, 1.413), (-0.2192, -0.1222, 1.48), (-0.155, -0.09771, 1.48), (-0.155, -0.01848, 1.48), (-0.2192, 0.006, 1.48), (-0.2588, -0.0581, 1.48), (-0.2014, -0.0581, 1.522)], [], [(0, 1, 2), (1, 0, 5), (0, 2, 3), (0, 3, 4), (0, 4, 5), (1, 5, 10), (2, 1, 6), (3, 2, 7), (4, 3, 8), (5, 4, 9), (1, 10, 6), (2, 6, 7), (3, 7, 8), (4, 8, 9), (5, 9, 10), (6, 10, 11), (7, 6, 11), (8, 7, 11), (9, 8, 11), (10, 9, 11)])
_uv = me_icosphere_013.uv_layers.new(name='UVMap')
_uv.uv.foreach_set('vector', [0.8182, 0.0, 0.7273, 0.1575, 0.9091, 0.1575, 0.7273, 0.1575, 0.6364, 0.0, 0.5455, 0.1575, 0.09091, 0.0, 0.0, 0.1575, 0.1818, 0.1575, 0.2727, 0.0, 0.1818, 0.1575, 0.3636, 0.1575, 0.4545, 0.0, 0.3636, 0.1575, 0.5455, 0.1575, 0.7273, 0.1575, 0.5455, 0.1575, 0.6364, 0.3149, 0.9091, 0.1575, 0.7273, 0.1575, 0.8182, 0.3149, 0.1818, 0.1575, 0.0, 0.1575, 0.09091, 0.3149, 0.3636, 0.1575, 0.1818, 0.1575, 0.2727, 0.3149, 0.5455, 0.1575, 0.3636, 0.1575, 0.4545, 0.3149, 0.7273, 0.1575, 0.6364, 0.3149, 0.8182, 0.3149, 0.9091, 0.1575, 0.8182, 0.3149, 1.0, 0.3149, 0.1818, 0.1575, 0.09091, 0.3149, 0.2727, 0.3149, 0.3636, 0.1575, 0.2727, 0.3149, 0.4545, 0.3149, 0.5455, 0.1575, 0.4545, 0.3149, 0.6364, 0.3149, 0.8182, 0.3149, 0.6364, 0.3149, 0.7273, 0.4724, 1.0, 0.3149, 0.8182, 0.3149, 0.9091, 0.4724, 0.2727, 0.3149, 0.09091, 0.3149, 0.1818, 0.4724, 0.4545, 0.3149, 0.2727, 0.3149, 0.3636, 0.4724, 0.6364, 0.3149, 0.4545, 0.3149, 0.5455, 0.4724])
me_icosphere_013.use_remesh_fix_poles = True
me_icosphere_013.use_remesh_preserve_attributes = False
me_icosphere_013.use_mirror_vertex_groups = False
me_icosphere_013.update()
me_icosphere_018 = bpy.data.meshes.new('Icosphere.018')
me_icosphere_018.from_pydata([(-0.1098, -0.009697, 0.6134), (-0.06788, 0.02074, 0.6454), (-0.1258, 0.03955, 0.6454), (-0.1615, -0.009697, 0.6454), (-0.1258, -0.05894, 0.6454), (-0.06788, -0.04013, 0.6454), (-0.09377, 0.03955, 0.6972), (-0.1517, 0.02074, 0.6972), (-0.1517, -0.04013, 0.6972), (-0.09377, -0.05894, 0.6972), (-0.05799, -0.009697, 0.6972), (-0.1098, -0.009697, 0.7292)], [], [(0, 1, 2), (1, 0, 5), (0, 2, 3), (0, 3, 4), (0, 4, 5), (1, 5, 10), (2, 1, 6), (3, 2, 7), (4, 3, 8), (5, 4, 9), (1, 10, 6), (2, 6, 7), (3, 7, 8), (4, 8, 9), (5, 9, 10), (6, 10, 11), (7, 6, 11), (8, 7, 11), (9, 8, 11), (10, 9, 11)])
_uv = me_icosphere_018.uv_layers.new(name='UVMap')
_uv.uv.foreach_set('vector', [0.8182, 0.0, 0.7273, 0.1575, 0.9091, 0.1575, 0.7273, 0.1575, 0.6364, 0.0, 0.5455, 0.1575, 0.09091, 0.0, 0.0, 0.1575, 0.1818, 0.1575, 0.2727, 0.0, 0.1818, 0.1575, 0.3636, 0.1575, 0.4545, 0.0, 0.3636, 0.1575, 0.5455, 0.1575, 0.7273, 0.1575, 0.5455, 0.1575, 0.6364, 0.3149, 0.9091, 0.1575, 0.7273, 0.1575, 0.8182, 0.3149, 0.1818, 0.1575, 0.0, 0.1575, 0.09091, 0.3149, 0.3636, 0.1575, 0.1818, 0.1575, 0.2727, 0.3149, 0.5455, 0.1575, 0.3636, 0.1575, 0.4545, 0.3149, 0.7273, 0.1575, 0.6364, 0.3149, 0.8182, 0.3149, 0.9091, 0.1575, 0.8182, 0.3149, 1.0, 0.3149, 0.1818, 0.1575, 0.09091, 0.3149, 0.2727, 0.3149, 0.3636, 0.1575, 0.2727, 0.3149, 0.4545, 0.3149, 0.5455, 0.1575, 0.4545, 0.3149, 0.6364, 0.3149, 0.8182, 0.3149, 0.6364, 0.3149, 0.7273, 0.4724, 1.0, 0.3149, 0.8182, 0.3149, 0.9091, 0.4724, 0.2727, 0.3149, 0.09091, 0.3149, 0.1818, 0.4724, 0.4545, 0.3149, 0.2727, 0.3149, 0.3636, 0.4724, 0.6364, 0.3149, 0.4545, 0.3149, 0.5455, 0.4724])
me_icosphere_018.use_remesh_fix_poles = True
me_icosphere_018.use_remesh_preserve_attributes = False
me_icosphere_018.use_mirror_vertex_groups = False
me_icosphere_018.update()
me_icosphere_001 = bpy.data.meshes.new('Icosphere.001')
me_icosphere_001.from_pydata([(-0.1344, -0.03459, 0.007124), (-0.1706, -0.05451, 0.1751), (-0.1206, -0.07075, 0.1757), (-0.08965, -0.02823, 0.1741), (-0.1206, 0.0143, 0.1725), (-0.1706, -0.001946, 0.1731), (-0.1292, -0.07052, 0.6351), (-0.05888, -0.04769, 0.6342), (-0.05888, 0.02621, 0.6314), (-0.1292, 0.04904, 0.6305), (-0.1727, -0.01074, 0.6328), (-0.1098, -0.0134, 0.563)], [], [(0, 1, 2), (1, 0, 5), (0, 2, 3), (0, 3, 4), (0, 4, 5), (1, 5, 10), (2, 1, 6), (3, 2, 7), (4, 3, 8), (5, 4, 9), (1, 10, 6), (2, 6, 7), (3, 7, 8), (4, 8, 9), (5, 9, 10), (6, 10, 11), (7, 6, 11), (8, 7, 11), (9, 8, 11), (10, 9, 11)])
_uv = me_icosphere_001.uv_layers.new(name='UVMap')
_uv.uv.foreach_set('vector', [0.8182, 0.0, 0.7273, 0.1575, 0.9091, 0.1575, 0.7273, 0.1575, 0.6364, 0.0, 0.5455, 0.1575, 0.09091, 0.0, 0.0, 0.1575, 0.1818, 0.1575, 0.2727, 0.0, 0.1818, 0.1575, 0.3636, 0.1575, 0.4545, 0.0, 0.3636, 0.1575, 0.5455, 0.1575, 0.7273, 0.1575, 0.5455, 0.1575, 0.6364, 0.3149, 0.9091, 0.1575, 0.7273, 0.1575, 0.8182, 0.3149, 0.1818, 0.1575, 0.0, 0.1575, 0.09091, 0.3149, 0.3636, 0.1575, 0.1818, 0.1575, 0.2727, 0.3149, 0.5455, 0.1575, 0.3636, 0.1575, 0.4545, 0.3149, 0.7273, 0.1575, 0.6364, 0.3149, 0.8182, 0.3149, 0.9091, 0.1575, 0.8182, 0.3149, 1.0, 0.3149, 0.1818, 0.1575, 0.09091, 0.3149, 0.2727, 0.3149, 0.3636, 0.1575, 0.2727, 0.3149, 0.4545, 0.3149, 0.5455, 0.1575, 0.4545, 0.3149, 0.6364, 0.3149, 0.8182, 0.3149, 0.6364, 0.3149, 0.7273, 0.4724, 1.0, 0.3149, 0.8182, 0.3149, 0.9091, 0.4724, 0.2727, 0.3149, 0.09091, 0.3149, 0.1818, 0.4724, 0.4545, 0.3149, 0.2727, 0.3149, 0.3636, 0.4724, 0.6364, 0.3149, 0.4545, 0.3149, 0.5455, 0.4724])
me_icosphere_001.use_remesh_fix_poles = True
me_icosphere_001.use_remesh_preserve_attributes = False
me_icosphere_001.use_mirror_vertex_groups = False
me_icosphere_001.update()
me_icosphere_017 = bpy.data.meshes.new('Icosphere.017')
me_icosphere_017.from_pydata([(-0.09409, -0.01052, 0.743), (-0.1569, -0.04347, 0.7166), (-0.08742, -0.06604, 0.7166), (-0.04448, -0.006943, 0.7166), (-0.08742, 0.05215, 0.7166), (-0.1569, 0.02958, 0.7166), (-0.09945, -0.08856, 1.003), (-0.01847, -0.06602, 0.9702), (-0.01657, 0.02342, 0.9598), (-0.09638, 0.05615, 0.9857), (-0.1476, -0.01305, 1.012), (-0.08648, -0.05118, 0.9724)], [], [(0, 1, 2), (1, 0, 5), (0, 2, 3), (0, 3, 4), (0, 4, 5), (1, 5, 10), (2, 1, 6), (3, 2, 7), (4, 3, 8), (5, 4, 9), (1, 10, 6), (2, 6, 7), (3, 7, 8), (4, 8, 9), (5, 9, 10), (6, 10, 11), (7, 6, 11), (8, 7, 11), (9, 8, 11), (10, 9, 11)])
_uv = me_icosphere_017.uv_layers.new(name='UVMap')
_uv.uv.foreach_set('vector', [0.8182, 0.0, 0.7273, 0.1575, 0.9091, 0.1575, 0.7273, 0.1575, 0.6364, 0.0, 0.5455, 0.1575, 0.09091, 0.0, 0.0, 0.1575, 0.1818, 0.1575, 0.2727, 0.0, 0.1818, 0.1575, 0.3636, 0.1575, 0.4545, 0.0, 0.3636, 0.1575, 0.5455, 0.1575, 0.7273, 0.1575, 0.5455, 0.1575, 0.6364, 0.3149, 0.9091, 0.1575, 0.7273, 0.1575, 0.8182, 0.3149, 0.1818, 0.1575, 0.0, 0.1575, 0.09091, 0.3149, 0.3636, 0.1575, 0.1818, 0.1575, 0.2727, 0.3149, 0.5455, 0.1575, 0.3636, 0.1575, 0.4545, 0.3149, 0.7273, 0.1575, 0.6364, 0.3149, 0.8182, 0.3149, 0.9091, 0.1575, 0.8182, 0.3149, 1.0, 0.3149, 0.1818, 0.1575, 0.09091, 0.3149, 0.2727, 0.3149, 0.3636, 0.1575, 0.2727, 0.3149, 0.4545, 0.3149, 0.5455, 0.1575, 0.4545, 0.3149, 0.6364, 0.3149, 0.8182, 0.3149, 0.6364, 0.3149, 0.7273, 0.4724, 1.0, 0.3149, 0.8182, 0.3149, 0.9091, 0.4724, 0.2727, 0.3149, 0.09091, 0.3149, 0.1818, 0.4724, 0.4545, 0.3149, 0.2727, 0.3149, 0.3636, 0.4724, 0.6364, 0.3149, 0.4545, 0.3149, 0.5455, 0.4724])
me_icosphere_017.use_remesh_fix_poles = True
me_icosphere_017.use_remesh_preserve_attributes = False
me_icosphere_017.use_mirror_vertex_groups = False
me_icosphere_017.update()
arm_skeleton = bpy.data.armatures.new('Skeleton')  # bones are not reproduced

# ---- objects
ob_skeleton = bpy.data.objects.new('Skeleton', arm_skeleton)
ob_bicep_r = bpy.data.objects.new('Bicep.R', me_icosphere_010)
ob_elbow_r = bpy.data.objects.new('Elbow.R', me_icosphere_011)
ob_forearm_r = bpy.data.objects.new('Forearm.R', me_icosphere_012)
ob_shoulder_r = bpy.data.objects.new('Shoulder.R', me_icosphere_009)
ob_knee_r = bpy.data.objects.new('Knee.R', me_icosphere_007)
ob_shin_r = bpy.data.objects.new('Shin.R', me_icosphere_008)
ob_thigh_r = bpy.data.objects.new('Thigh.R', me_icosphere_006)
ob_abs = bpy.data.objects.new('Abs', me_icosphere_004)
ob_head = bpy.data.objects.new('Head', me_icosphere_002)
ob_pelvis = bpy.data.objects.new('Pelvis', me_icosphere_005)
ob_torso = bpy.data.objects.new('Torso', me_icosphere_003)
ob_bicep_l = bpy.data.objects.new('Bicep.L', me_icosphere_014)
ob_elbow_l = bpy.data.objects.new('Elbow.L', me_icosphere_015)
ob_forearm_l = bpy.data.objects.new('Forearm.L', me_icosphere_016)
ob_shoulder_l = bpy.data.objects.new('Shoulder.L', me_icosphere_013)
ob_knee_l = bpy.data.objects.new('Knee.L', me_icosphere_018)
ob_shin_l = bpy.data.objects.new('Shin.L', me_icosphere_001)
ob_thigh_l = bpy.data.objects.new('Thigh.L', me_icosphere_017)

# ---- transforms, parenting, visibility, modifiers, constraints
ob_skeleton.location = (0.0, 0.0, 1.122)
ob_skeleton.show_in_front = True
ob_skeleton.lineart.crease_threshold = 0.0
ob_bicep_r.parent = ob_skeleton
ob_bicep_r.matrix_parent_inverse = Matrix(((1.0, -0.0, 0.0, -0.0), (-0.0, 1.0, -0.0, 0.0), (0.0, -0.0, 1.0, -1.122), (-0.0, 0.0, -0.0, 1.0)))
ob_bicep_r.location = (0.0, 0.0, 0.0)
ob_bicep_r.lineart.crease_threshold = 0.0
_vg = ob_bicep_r.vertex_groups.new(name='C_Bone All')
_vg = ob_bicep_r.vertex_groups.new(name='Pelvis')
_vg = ob_bicep_r.vertex_groups.new(name='Lower Spine')
_vg = ob_bicep_r.vertex_groups.new(name='Spine.L')
_vg = ob_bicep_r.vertex_groups.new(name='Neck')
_vg = ob_bicep_r.vertex_groups.new(name='Head')
_vg = ob_bicep_r.vertex_groups.new(name='Shoulder.R')
_vg = ob_bicep_r.vertex_groups.new(name='Humerus.R')
_vg.add([0, 1, 2, 3, 4, 5, 6, 7, 8, 9, 10, 11], 1.0, 'REPLACE')
_vg = ob_bicep_r.vertex_groups.new(name='Forearm.R')
_vg = ob_bicep_r.vertex_groups.new(name='Shoulder.L')
_vg = ob_bicep_r.vertex_groups.new(name='Humerus.L')
_vg = ob_bicep_r.vertex_groups.new(name='Forearm.L')
_vg = ob_bicep_r.vertex_groups.new(name='Femur.R')
_vg = ob_bicep_r.vertex_groups.new(name='Shin.R')
_vg = ob_bicep_r.vertex_groups.new(name='Femur.L')
_vg = ob_bicep_r.vertex_groups.new(name='Shin.L')
_vg = ob_bicep_r.vertex_groups.new(name='Hand.R')
_vg = ob_bicep_r.vertex_groups.new(name='Hand.L')
_vg = ob_bicep_r.vertex_groups.new(name='Foot.R')
_vg = ob_bicep_r.vertex_groups.new(name='Foot.L')
_m = ob_bicep_r.modifiers.new('Armature', 'ARMATURE')
_m.object = ob_skeleton
ob_elbow_r.parent = ob_skeleton
ob_elbow_r.matrix_parent_inverse = Matrix(((1.0, -0.0, 0.0, -0.0), (-0.0, 1.0, -0.0, 0.0), (0.0, -0.0, 1.0, -1.122), (-0.0, 0.0, -0.0, 1.0)))
ob_elbow_r.location = (0.0, 0.0, 0.0)
ob_elbow_r.lineart.crease_threshold = 0.0
_vg = ob_elbow_r.vertex_groups.new(name='C_Bone All')
_vg = ob_elbow_r.vertex_groups.new(name='Pelvis')
_vg = ob_elbow_r.vertex_groups.new(name='Lower Spine')
_vg = ob_elbow_r.vertex_groups.new(name='Spine.L')
_vg = ob_elbow_r.vertex_groups.new(name='Neck')
_vg = ob_elbow_r.vertex_groups.new(name='Head')
_vg = ob_elbow_r.vertex_groups.new(name='Shoulder.R')
_vg = ob_elbow_r.vertex_groups.new(name='Humerus.R')
for _i, _w in zip([0, 1, 2, 3, 4, 5, 6, 7, 8, 9, 10, 11], [0.0003552, 0.0003746, 0.0003683, 9.9e-05, 1.514e-08, 6.297e-05, 0.004388, 3.331e-05, 2.424e-08, 3.459e-06, 0.001515, 0.0011]): _vg.add([_i], _w, 'REPLACE')
_vg = ob_elbow_r.vertex_groups.new(name='Forearm.R')
for _i, _w in zip([0, 1, 2, 3, 4, 5, 6, 7, 8, 9, 10, 11], [0.9794, 1.0, 0.9964, 0.9987, 0.998, 0.9926, 1.0, 0.9954, 0.9992, 0.9881, 0.9925, 0.9998]): _vg.add([_i], _w, 'REPLACE')
_vg = ob_elbow_r.vertex_groups.new(name='Shoulder.L')
_vg = ob_elbow_r.vertex_groups.new(name='Humerus.L')
_vg = ob_elbow_r.vertex_groups.new(name='Forearm.L')
_vg = ob_elbow_r.vertex_groups.new(name='Femur.R')
_vg = ob_elbow_r.vertex_groups.new(name='Shin.R')
_vg = ob_elbow_r.vertex_groups.new(name='Femur.L')
_vg = ob_elbow_r.vertex_groups.new(name='Shin.L')
_vg = ob_elbow_r.vertex_groups.new(name='Hand.R')
_vg = ob_elbow_r.vertex_groups.new(name='Hand.L')
_vg = ob_elbow_r.vertex_groups.new(name='Foot.R')
_vg = ob_elbow_r.vertex_groups.new(name='Foot.L')
_m = ob_elbow_r.modifiers.new('Armature', 'ARMATURE')
_m.object = ob_skeleton
ob_forearm_r.parent = ob_skeleton
ob_forearm_r.matrix_parent_inverse = Matrix(((1.0, -0.0, 0.0, -0.0), (-0.0, 1.0, -0.0, 0.0), (0.0, -0.0, 1.0, -1.122), (-0.0, 0.0, -0.0, 1.0)))
ob_forearm_r.location = (0.0, 0.0, 0.0)
ob_forearm_r.lineart.crease_threshold = 0.0
_vg = ob_forearm_r.vertex_groups.new(name='C_Bone All')
_vg = ob_forearm_r.vertex_groups.new(name='Pelvis')
_vg = ob_forearm_r.vertex_groups.new(name='Lower Spine')
_vg = ob_forearm_r.vertex_groups.new(name='Spine.L')
_vg = ob_forearm_r.vertex_groups.new(name='Neck')
_vg = ob_forearm_r.vertex_groups.new(name='Head')
_vg = ob_forearm_r.vertex_groups.new(name='Shoulder.R')
_vg = ob_forearm_r.vertex_groups.new(name='Humerus.R')
_vg = ob_forearm_r.vertex_groups.new(name='Forearm.R')
_vg.add([0, 1, 2, 3, 4, 5, 6, 7, 8, 9, 10, 11], 1.0, 'REPLACE')
_vg = ob_forearm_r.vertex_groups.new(name='Shoulder.L')
_vg = ob_forearm_r.vertex_groups.new(name='Humerus.L')
_vg = ob_forearm_r.vertex_groups.new(name='Forearm.L')
_vg = ob_forearm_r.vertex_groups.new(name='Femur.R')
_vg = ob_forearm_r.vertex_groups.new(name='Shin.R')
_vg = ob_forearm_r.vertex_groups.new(name='Femur.L')
_vg = ob_forearm_r.vertex_groups.new(name='Shin.L')
_vg = ob_forearm_r.vertex_groups.new(name='Hand.R')
_vg = ob_forearm_r.vertex_groups.new(name='Hand.L')
_vg = ob_forearm_r.vertex_groups.new(name='Foot.R')
_vg = ob_forearm_r.vertex_groups.new(name='Foot.L')
_m = ob_forearm_r.modifiers.new('Armature', 'ARMATURE')
_m.object = ob_skeleton
ob_shoulder_r.parent = ob_skeleton
ob_shoulder_r.matrix_parent_inverse = Matrix(((1.0, -0.0, 0.0, -0.0), (-0.0, 1.0, -0.0, 0.0), (0.0, -0.0, 1.0, -1.122), (-0.0, 0.0, -0.0, 1.0)))
ob_shoulder_r.location = (0.0, 0.0, 0.0)
ob_shoulder_r.lineart.crease_threshold = 0.0
_vg = ob_shoulder_r.vertex_groups.new(name='C_Bone All')
_vg = ob_shoulder_r.vertex_groups.new(name='Pelvis')
_vg = ob_shoulder_r.vertex_groups.new(name='Lower Spine')
_vg = ob_shoulder_r.vertex_groups.new(name='Spine.L')
_vg = ob_shoulder_r.vertex_groups.new(name='Neck')
_vg = ob_shoulder_r.vertex_groups.new(name='Head')
_vg = ob_shoulder_r.vertex_groups.new(name='Shoulder.R')
for _i, _w in zip([0, 1, 2, 3, 4, 5, 6, 7, 8, 9, 10, 11], [0.0, 0.05325, 0.01424, 0.06412, 0.07011, 0.004577, 0.0008945, 0.0001136, 0.009527, 0.002783, 0.00196, 0.00618]): _vg.add([_i], _w, 'REPLACE')
_vg = ob_shoulder_r.vertex_groups.new(name='Humerus.R')
for _i, _w in zip([0, 1, 2, 3, 4, 5, 6, 7, 8, 9, 10, 11], [0.9946, 0.9361, 0.9999, 1.0, 0.9984, 0.9506, 0.9999, 0.9984, 0.9901, 0.9998, 0.9997, 0.9915]): _vg.add([_i], _w, 'REPLACE')
_vg = ob_shoulder_r.vertex_groups.new(name='Forearm.R')
_vg = ob_shoulder_r.vertex_groups.new(name='Shoulder.L')
_vg = ob_shoulder_r.vertex_groups.new(name='Humerus.L')
_vg = ob_shoulder_r.vertex_groups.new(name='Forearm.L')
_vg = ob_shoulder_r.vertex_groups.new(name='Femur.R')
_vg = ob_shoulder_r.vertex_groups.new(name='Shin.R')
_vg = ob_shoulder_r.vertex_groups.new(name='Femur.L')
_vg = ob_shoulder_r.vertex_groups.new(name='Shin.L')
_vg = ob_shoulder_r.vertex_groups.new(name='Hand.R')
_vg = ob_shoulder_r.vertex_groups.new(name='Hand.L')
_vg = ob_shoulder_r.vertex_groups.new(name='Foot.R')
_vg = ob_shoulder_r.vertex_groups.new(name='Foot.L')
_m = ob_shoulder_r.modifiers.new('Armature', 'ARMATURE')
_m.object = ob_skeleton
ob_knee_r.parent = ob_skeleton
ob_knee_r.matrix_parent_inverse = Matrix(((1.0, -0.0, 0.0, -0.0), (-0.0, 1.0, -0.0, 0.0), (0.0, -0.0, 1.0, -1.122), (-0.0, 0.0, -0.0, 1.0)))
ob_knee_r.location = (0.0, 0.0, 0.0)
ob_knee_r.lineart.crease_threshold = 0.0
_vg = ob_knee_r.vertex_groups.new(name='C_Bone All')
_vg = ob_knee_r.vertex_groups.new(name='Pelvis')
_vg = ob_knee_r.vertex_groups.new(name='Lower Spine')
_vg = ob_knee_r.vertex_groups.new(name='Spine.L')
_vg = ob_knee_r.vertex_groups.new(name='Neck')
_vg = ob_knee_r.vertex_groups.new(name='Head')
_vg = ob_knee_r.vertex_groups.new(name='Shoulder.R')
_vg = ob_knee_r.vertex_groups.new(name='Humerus.R')
_vg = ob_knee_r.vertex_groups.new(name='Forearm.R')
_vg = ob_knee_r.vertex_groups.new(name='Shoulder.L')
_vg = ob_knee_r.vertex_groups.new(name='Humerus.L')
_vg = ob_knee_r.vertex_groups.new(name='Forearm.L')
_vg = ob_knee_r.vertex_groups.new(name='Femur.R')
for _i, _w in zip([1, 2, 3, 4, 5, 6, 7, 8, 9, 10, 11], [0.1469, 0.09702, 0.05961, 0.1185, 0.1675, 0.7934, 0.1916, 0.2112, 0.7318, 0.8211, 0.9722]): _vg.add([_i], _w, 'REPLACE')
_vg = ob_knee_r.vertex_groups.new(name='Shin.R')
for _i, _w in zip([0, 1, 2, 3, 4, 5, 6, 7, 8, 9, 10, 11], [0.9952, 0.8531, 0.903, 0.9404, 0.8815, 0.8325, 0.2066, 0.8084, 0.7888, 0.2682, 0.1789, 0.005673]): _vg.add([_i], _w, 'REPLACE')
_vg = ob_knee_r.vertex_groups.new(name='Femur.L')
_vg = ob_knee_r.vertex_groups.new(name='Shin.L')
_vg = ob_knee_r.vertex_groups.new(name='Hand.R')
_vg = ob_knee_r.vertex_groups.new(name='Hand.L')
_vg = ob_knee_r.vertex_groups.new(name='Foot.R')
_vg = ob_knee_r.vertex_groups.new(name='Foot.L')
_m = ob_knee_r.modifiers.new('Armature', 'ARMATURE')
_m.object = ob_skeleton
ob_shin_r.parent = ob_skeleton
ob_shin_r.matrix_parent_inverse = Matrix(((1.0, -0.0, 0.0, -0.0), (-0.0, 1.0, -0.0, 0.0), (0.0, -0.0, 1.0, -1.122), (-0.0, 0.0, -0.0, 1.0)))
ob_shin_r.location = (0.0, 0.0, 0.0)
ob_shin_r.lineart.crease_threshold = 0.0
_vg = ob_shin_r.vertex_groups.new(name='C_Bone All')
_vg = ob_shin_r.vertex_groups.new(name='Pelvis')
_vg = ob_shin_r.vertex_groups.new(name='Lower Spine')
_vg = ob_shin_r.vertex_groups.new(name='Spine.L')
_vg = ob_shin_r.vertex_groups.new(name='Neck')
_vg = ob_shin_r.vertex_groups.new(name='Head')
_vg = ob_shin_r.vertex_groups.new(name='Shoulder.R')
_vg = ob_shin_r.vertex_groups.new(name='Humerus.R')
_vg = ob_shin_r.vertex_groups.new(name='Forearm.R')
_vg = ob_shin_r.vertex_groups.new(name='Shoulder.L')
_vg = ob_shin_r.vertex_groups.new(name='Humerus.L')
_vg = ob_shin_r.vertex_groups.new(name='Forearm.L')
_vg = ob_shin_r.vertex_groups.new(name='Femur.R')
_vg = ob_shin_r.vertex_groups.new(name='Shin.R')
for _i, _w in zip([0, 1, 2, 3, 4, 5, 6, 7, 8, 9, 10, 11], [0.9998, 0.9948, 0.9956, 0.998, 0.9998, 0.9999, 0.9999, 1.0, 1.0, 1.0, 0.9999, 1.0]): _vg.add([_i], _w, 'REPLACE')
_vg = ob_shin_r.vertex_groups.new(name='Femur.L')
_vg = ob_shin_r.vertex_groups.new(name='Shin.L')
_vg = ob_shin_r.vertex_groups.new(name='Hand.R')
_vg = ob_shin_r.vertex_groups.new(name='Hand.L')
_vg = ob_shin_r.vertex_groups.new(name='Foot.R')
for _i, _w in zip([0, 4, 5], [0.0008928, 0.0, 0.0]): _vg.add([_i], _w, 'REPLACE')
_vg = ob_shin_r.vertex_groups.new(name='Foot.L')
_m = ob_shin_r.modifiers.new('Armature', 'ARMATURE')
_m.object = ob_skeleton
ob_thigh_r.parent = ob_skeleton
ob_thigh_r.matrix_parent_inverse = Matrix(((1.0, -0.0, 0.0, -0.0), (-0.0, 1.0, -0.0, 0.0), (0.0, -0.0, 1.0, -1.122), (-0.0, 0.0, -0.0, 1.0)))
ob_thigh_r.location = (0.0, 0.0, 0.0)
ob_thigh_r.lineart.crease_threshold = 0.0
_vg = ob_thigh_r.vertex_groups.new(name='C_Bone All')
_vg = ob_thigh_r.vertex_groups.new(name='Pelvis')
_vg = ob_thigh_r.vertex_groups.new(name='Lower Spine')
_vg = ob_thigh_r.vertex_groups.new(name='Spine.L')
_vg = ob_thigh_r.vertex_groups.new(name='Neck')
_vg = ob_thigh_r.vertex_groups.new(name='Head')
_vg = ob_thigh_r.vertex_groups.new(name='Shoulder.R')
_vg = ob_thigh_r.vertex_groups.new(name='Humerus.R')
_vg = ob_thigh_r.vertex_groups.new(name='Forearm.R')
_vg = ob_thigh_r.vertex_groups.new(name='Shoulder.L')
_vg = ob_thigh_r.vertex_groups.new(name='Humerus.L')
_vg = ob_thigh_r.vertex_groups.new(name='Forearm.L')
_vg = ob_thigh_r.vertex_groups.new(name='Femur.R')
_vg.add([0, 1, 2, 3, 4, 5, 6, 7, 8, 9, 10, 11], 1.0, 'REPLACE')
_vg = ob_thigh_r.vertex_groups.new(name='Shin.R')
_vg = ob_thigh_r.vertex_groups.new(name='Femur.L')
_vg = ob_thigh_r.vertex_groups.new(name='Shin.L')
_vg = ob_thigh_r.vertex_groups.new(name='Hand.R')
_vg = ob_thigh_r.vertex_groups.new(name='Hand.L')
_vg = ob_thigh_r.vertex_groups.new(name='Foot.R')
_vg = ob_thigh_r.vertex_groups.new(name='Foot.L')
_m = ob_thigh_r.modifiers.new('Armature', 'ARMATURE')
_m.object = ob_skeleton
ob_abs.parent = ob_skeleton
ob_abs.matrix_parent_inverse = Matrix(((1.0, -0.0, 0.0, -0.0), (-0.0, 1.0, -0.0, 0.0), (0.0, -0.0, 1.0, -1.122), (-0.0, 0.0, -0.0, 1.0)))
ob_abs.location = (0.0, 0.0, 0.0)
ob_abs.lineart.crease_threshold = 0.0
_vg = ob_abs.vertex_groups.new(name='C_Bone All')
_vg = ob_abs.vertex_groups.new(name='Pelvis')
_vg = ob_abs.vertex_groups.new(name='Lower Spine')
for _i, _w in zip([0, 1, 2, 3, 4, 5, 6, 7, 8, 9, 10, 11], [0.9996, 0.9995, 0.9959, 0.9954, 0.9718, 0.9729, 1.0, 0.9995, 0.9986, 0.9995, 0.9995, 1.0]): _vg.add([_i], _w, 'REPLACE')
_vg = ob_abs.vertex_groups.new(name='Spine.L')
for _i, _w in zip([1, 2, 3, 4, 5, 6, 7, 8, 9, 10, 11], [0.004266, 0.002529, 9.799e-06, 4.36e-05, 0.004266, 0.001255, 0.0005145, 5.835e-07, 2.254e-08, 2.95e-05, 0.0]): _vg.add([_i], _w, 'REPLACE')
_vg = ob_abs.vertex_groups.new(name='Neck')
_vg = ob_abs.vertex_groups.new(name='Head')
_vg = ob_abs.vertex_groups.new(name='Shoulder.R')
_vg = ob_abs.vertex_groups.new(name='Humerus.R')
_vg = ob_abs.vertex_groups.new(name='Forearm.R')
_vg = ob_abs.vertex_groups.new(name='Shoulder.L')
_vg = ob_abs.vertex_groups.new(name='Humerus.L')
_vg = ob_abs.vertex_groups.new(name='Forearm.L')
_vg = ob_abs.vertex_groups.new(name='Femur.R')
_vg = ob_abs.vertex_groups.new(name='Shin.R')
_vg = ob_abs.vertex_groups.new(name='Femur.L')
_vg = ob_abs.vertex_groups.new(name='Shin.L')
_vg = ob_abs.vertex_groups.new(name='Hand.R')
_vg = ob_abs.vertex_groups.new(name='Hand.L')
_vg = ob_abs.vertex_groups.new(name='Foot.R')
_vg = ob_abs.vertex_groups.new(name='Foot.L')
_m = ob_abs.modifiers.new('Armature', 'ARMATURE')
_m.object = ob_skeleton
ob_head.parent = ob_skeleton
ob_head.matrix_parent_inverse = Matrix(((1.0, -0.0, 0.0, -0.0), (-0.0, 1.0, -0.0, 0.0), (0.0, -0.0, 1.0, -1.122), (-0.0, 0.0, -0.0, 1.0)))
ob_head.location = (0.0, 0.0, 0.0)
ob_head.lineart.crease_threshold = 0.0
_vg = ob_head.vertex_groups.new(name='C_Bone All')
_vg = ob_head.vertex_groups.new(name='Pelvis')
_vg = ob_head.vertex_groups.new(name='Lower Spine')
_vg = ob_head.vertex_groups.new(name='Spine.L')
_vg = ob_head.vertex_groups.new(name='Neck')
_vg = ob_head.vertex_groups.new(name='Head')
_vg.add([0, 1, 2, 3, 4, 5, 6, 7, 8, 9, 10, 11], 1.0, 'REPLACE')
_vg = ob_head.vertex_groups.new(name='Shoulder.R')
_vg = ob_head.vertex_groups.new(name='Humerus.R')
_vg = ob_head.vertex_groups.new(name='Forearm.R')
_vg = ob_head.vertex_groups.new(name='Shoulder.L')
_vg = ob_head.vertex_groups.new(name='Humerus.L')
_vg = ob_head.vertex_groups.new(name='Forearm.L')
_vg = ob_head.vertex_groups.new(name='Femur.R')
_vg = ob_head.vertex_groups.new(name='Shin.R')
_vg = ob_head.vertex_groups.new(name='Femur.L')
_vg = ob_head.vertex_groups.new(name='Shin.L')
_vg = ob_head.vertex_groups.new(name='Hand.R')
_vg = ob_head.vertex_groups.new(name='Hand.L')
_vg = ob_head.vertex_groups.new(name='Foot.R')
_vg = ob_head.vertex_groups.new(name='Foot.L')
_m = ob_head.modifiers.new('Armature', 'ARMATURE')
_m.object = ob_skeleton
ob_pelvis.parent = ob_skeleton
ob_pelvis.matrix_parent_inverse = Matrix(((1.0, -0.0, 0.0, -0.0), (-0.0, 1.0, -0.0, 0.0), (0.0, -0.0, 1.0, -1.122), (-0.0, 0.0, -0.0, 1.0)))
ob_pelvis.location = (0.0, 0.0, 0.0)
ob_pelvis.lineart.crease_threshold = 0.0
_vg = ob_pelvis.vertex_groups.new(name='C_Bone All')
_vg = ob_pelvis.vertex_groups.new(name='Pelvis')
for _i, _w in zip([0, 1, 2, 3, 4, 5, 6, 7, 8, 9, 10, 11], [0.9462, 0.9508, 0.9987, 0.9824, 0.9764, 0.9981, 0.9927, 0.9627, 0.9995, 0.9999, 0.9978, 0.9998]): _vg.add([_i], _w, 'REPLACE')
_vg = ob_pelvis.vertex_groups.new(name='Lower Spine')
_vg = ob_pelvis.vertex_groups.new(name='Spine.L')
_vg = ob_pelvis.vertex_groups.new(name='Neck')
_vg = ob_pelvis.vertex_groups.new(name='Head')
_vg = ob_pelvis.vertex_groups.new(name='Shoulder.R')
_vg = ob_pelvis.vertex_groups.new(name='Humerus.R')
_vg = ob_pelvis.vertex_groups.new(name='Forearm.R')
_vg = ob_pelvis.vertex_groups.new(name='Shoulder.L')
_vg = ob_pelvis.vertex_groups.new(name='Humerus.L')
_vg = ob_pelvis.vertex_groups.new(name='Forearm.L')
_vg = ob_pelvis.vertex_groups.new(name='Femur.R')
for _i, _w in zip([0, 1, 3, 4, 5, 6, 7, 8, 9, 10, 11], [0.0005932, 0.008859, 0.000244, 0.000651, 0.009315, 0.0006659, 0.0, 0.001983, 0.01695, 0.001284, 0.0]): _vg.add([_i], _w, 'REPLACE')
_vg = ob_pelvis.vertex_groups.new(name='Shin.R')
_vg = ob_pelvis.vertex_groups.new(name='Femur.L')
for _i, _w in zip([0, 1, 2, 3, 5, 6, 7, 8, 9, 10, 11], [0.0001969, 0.03853, 0.0008554, 0.006358, 0.01654, 0.003304, 0.0004237, 0.0, 0.0001548, 0.03212, 0.0]): _vg.add([_i], _w, 'REPLACE')
_vg = ob_pelvis.vertex_groups.new(name='Shin.L')
_vg = ob_pelvis.vertex_groups.new(name='Hand.R')
_vg = ob_pelvis.vertex_groups.new(name='Hand.L')
_vg = ob_pelvis.vertex_groups.new(name='Foot.R')
_vg = ob_pelvis.vertex_groups.new(name='Foot.L')
_m = ob_pelvis.modifiers.new('Armature', 'ARMATURE')
_m.object = ob_skeleton
ob_torso.parent = ob_skeleton
ob_torso.matrix_parent_inverse = Matrix(((1.0, -0.0, 0.0, -0.0), (-0.0, 1.0, -0.0, 0.0), (0.0, -0.0, 1.0, -1.122), (-0.0, 0.0, -0.0, 1.0)))
ob_torso.location = (0.0, 0.0, 0.0)
ob_torso.lineart.crease_threshold = 0.0
_vg = ob_torso.vertex_groups.new(name='C_Bone All')
_vg = ob_torso.vertex_groups.new(name='Pelvis')
_vg = ob_torso.vertex_groups.new(name='Lower Spine')
for _i, _w in zip([0, 1, 2, 3, 4, 5], [0.8993, 0.07406, 0.0988, 0.07744, 0.09885, 0.07411]): _vg.add([_i], _w, 'REPLACE')
_vg = ob_torso.vertex_groups.new(name='Spine.L')
for _i, _w in zip([0, 1, 2, 3, 4, 5, 6, 7, 8, 9, 10, 11, 12, 13, 14, 15, 16, 17, 18, 19, 20, 21, 22, 23, 24, 25], [0.001744, 0.001213, 0.0004715, 0.0005808, 2.415e-05, 9.174e-06, 0.01099, 0.006141, 0.0001227, 3.271e-05, 9.95e-07, 0.002518, 0.0005312, 0.0004081, 0.003241, 0.0016, 0.002222, 1.623e-05, 0.0009838, 0.001828, 2.35e-06, 0.0, 1.468e-05, 0.0009381, 0.002615, 0.0001581]): _vg.add([_i], _w, 'REPLACE')
_vg = ob_torso.vertex_groups.new(name='Neck')
for _i, _w in zip([6, 7, 8, 9, 10, 11, 12, 13, 14, 15, 16, 17, 18, 19, 20, 21, 22, 23, 24, 25], [0.05745, 0.001658, 3.827e-05, 0.001375, 0.0006042, 0.6747, 0.715, 0.8913, 0.8962, 0.06819, 0.9114, 4.082e-06, 0.9161, 0.0156, 0.9111, 0.6743, 0.6767, 0.6655, 0.01664, 0.0006014]): _vg.add([_i], _w, 'REPLACE')
_vg = ob_torso.vertex_groups.new(name='Head')
_vg = ob_torso.vertex_groups.new(name='Shoulder.R')
for _i, _w in zip([1, 2, 3, 6, 7, 8, 9, 10, 11, 12, 13, 14, 15, 16, 17, 18, 19, 20, 21, 22, 23, 24, 25], [0.04812, 0.07712, 0.01514, 0.0002627, 0.0005464, 0.0, 0.0, 0.01876, 0.0005473, 0.0, 0.0, 0.0, 0.0001469, 0.0, 0.01186, 0.0, 0.0, 0.0, 0.0004233, 0.001937, 0.0, 0.0002988, 0.006978]): _vg.add([_i], _w, 'REPLACE')
_vg = ob_torso.vertex_groups.new(name='Humerus.R')
_vg = ob_torso.vertex_groups.new(name='Forearm.R')
_vg = ob_torso.vertex_groups.new(name='Shoulder.L')
for _i, _w in zip([3, 4, 5, 6, 7, 8, 9, 10, 11, 12, 13, 14, 15, 16, 17, 18, 19, 20, 21, 22, 23, 24, 25], [0.01582, 0.0759, 0.000226, 0.0, 0.0, 4.399e-06, 6.985e-06, 0.0101, 0.0, 0.0, 0.0, 0.0, 0.002538, 0.0, 7.551e-08, 0.0, 8.246e-05, 0.0, 0.004835, 2.769e-05, 0.0004057, 0.0, 0.00213]): _vg.add([_i], _w, 'REPLACE')
_vg = ob_torso.vertex_groups.new(name='Humerus.L')
_vg = ob_torso.vertex_groups.new(name='Forearm.L')
_vg = ob_torso.vertex_groups.new(name='Femur.R')
_vg = ob_torso.vertex_groups.new(name='Shin.R')
_vg = ob_torso.vertex_groups.new(name='Femur.L')
_vg = ob_torso.vertex_groups.new(name='Shin.L')
_vg = ob_torso.vertex_groups.new(name='Hand.R')
_vg = ob_torso.vertex_groups.new(name='Hand.L')
_vg = ob_torso.vertex_groups.new(name='Foot.R')
_vg = ob_torso.vertex_groups.new(name='Foot.L')
_m = ob_torso.modifiers.new('Armature', 'ARMATURE')
_m.object = ob_skeleton
ob_bicep_l.parent = ob_skeleton
ob_bicep_l.matrix_parent_inverse = Matrix(((1.0, -0.0, 0.0, -0.0), (-0.0, 1.0, -0.0, 0.0), (0.0, -0.0, 1.0, -1.122), (-0.0, 0.0, -0.0, 1.0)))
ob_bicep_l.location = (0.0, 0.0, 0.0)
ob_bicep_l.lineart.crease_threshold = 0.0
_vg = ob_bicep_l.vertex_groups.new(name='C_Bone All')
_vg = ob_bicep_l.vertex_groups.new(name='Pelvis')
_vg = ob_bicep_l.vertex_groups.new(name='Lower Spine')
_vg = ob_bicep_l.vertex_groups.new(name='Spine.L')
_vg = ob_bicep_l.vertex_groups.new(name='Neck')
_vg = ob_bicep_l.vertex_groups.new(name='Head')
_vg = ob_bicep_l.vertex_groups.new(name='Shoulder.R')
_vg = ob_bicep_l.vertex_groups.new(name='Humerus.R')
_vg = ob_bicep_l.vertex_groups.new(name='Forearm.R')
_vg = ob_bicep_l.vertex_groups.new(name='Shoulder.L')
for _i, _w in zip([0, 1, 2, 3, 4, 5, 6, 7, 8, 9, 10, 11], [0.0, 0.0001258, 0.002296, 0.00272, 9.828e-05, 0.0006179, 0.001163, 0.01646, 0.004754, 0.0001279, 0.001287, 0.0]): _vg.add([_i], _w, 'REPLACE')
_vg = ob_bicep_l.vertex_groups.new(name='Humerus.L')
for _i, _w in zip([0, 1, 2, 3, 4, 5, 6, 7, 8, 9, 10, 11], [1.0, 0.9947, 0.9999, 1.0, 0.9954, 0.9999, 1.0, 0.9781, 0.9928, 0.9941, 0.9821, 0.9984]): _vg.add([_i], _w, 'REPLACE')
_vg = ob_bicep_l.vertex_groups.new(name='Forearm.L')
for _i, _w in zip([0, 1, 2, 3, 4, 5, 6, 7, 8, 9, 10, 11], [0.001127, 0.0002701, 0.004521, 0.01349, 0.003031, 0.0002402, 0.0007679, 0.002936, 0.0007005, 0.0004869, 0.0005409, 0.0]): _vg.add([_i], _w, 'REPLACE')
_vg = ob_bicep_l.vertex_groups.new(name='Femur.R')
_vg = ob_bicep_l.vertex_groups.new(name='Shin.R')
_vg = ob_bicep_l.vertex_groups.new(name='Femur.L')
_vg = ob_bicep_l.vertex_groups.new(name='Shin.L')
_vg = ob_bicep_l.vertex_groups.new(name='Hand.R')
_vg = ob_bicep_l.vertex_groups.new(name='Hand.L')
_vg = ob_bicep_l.vertex_groups.new(name='Foot.R')
_vg = ob_bicep_l.vertex_groups.new(name='Foot.L')
_m = ob_bicep_l.modifiers.new('Armature', 'ARMATURE')
_m.object = ob_skeleton
ob_elbow_l.parent = ob_skeleton
ob_elbow_l.matrix_parent_inverse = Matrix(((1.0, -0.0, 0.0, -0.0), (-0.0, 1.0, -0.0, 0.0), (0.0, -0.0, 1.0, -1.122), (-0.0, 0.0, -0.0, 1.0)))
ob_elbow_l.location = (0.0, 0.0, 0.0)
ob_elbow_l.lineart.crease_threshold = 0.0
_vg = ob_elbow_l.vertex_groups.new(name='C_Bone All')
_vg = ob_elbow_l.vertex_groups.new(name='Pelvis')
_vg = ob_elbow_l.vertex_groups.new(name='Lower Spine')
_vg = ob_elbow_l.vertex_groups.new(name='Spine.L')
_vg = ob_elbow_l.vertex_groups.new(name='Neck')
_vg = ob_elbow_l.vertex_groups.new(name='Head')
_vg = ob_elbow_l.vertex_groups.new(name='Shoulder.R')
_vg = ob_elbow_l.vertex_groups.new(name='Humerus.R')
_vg = ob_elbow_l.vertex_groups.new(name='Forearm.R')
_vg = ob_elbow_l.vertex_groups.new(name='Shoulder.L')
_vg = ob_elbow_l.vertex_groups.new(name='Humerus.L')
for _i, _w in zip([0, 1, 2, 3, 4, 5, 6, 7, 8, 9, 10, 11], [1.139e-05, 0.0002042, 1.703e-05, 0.0003314, 1.969e-10, 1.307e-07, 0.0002335, 2.709e-05, 1.29e-07, 3.002e-06, 1.028e-06, 0.000551]): _vg.add([_i], _w, 'REPLACE')
_vg = ob_elbow_l.vertex_groups.new(name='Forearm.L')
for _i, _w in zip([0, 1, 2, 3, 4, 5, 6, 7, 8, 9, 10, 11], [0.9999, 1.0, 1.0, 1.0, 1.0, 0.9957, 0.9999, 1.0, 0.9936, 0.9887, 0.9989, 0.9994]): _vg.add([_i], _w, 'REPLACE')
_vg = ob_elbow_l.vertex_groups.new(name='Femur.R')
_vg = ob_elbow_l.vertex_groups.new(name='Shin.R')
for _i, _w in zip([3, 7, 8, 11], [0.0, 0.0, 0.0, 0.0]): _vg.add([_i], _w, 'REPLACE')
_vg = ob_elbow_l.vertex_groups.new(name='Femur.L')
for _i, _w in zip([0, 1, 2, 3, 4, 5, 6, 7, 8, 9, 10, 11], [0.001635, 4.714e-05, 7.105e-07, 0.0003386, 0.0004595, 0.0006016, 2.984e-07, 2.853e-05, 0.0015, 4.724e-07, 5.889e-09, 0.0]): _vg.add([_i], _w, 'REPLACE')
_vg = ob_elbow_l.vertex_groups.new(name='Shin.L')
_vg = ob_elbow_l.vertex_groups.new(name='Hand.R')
_vg = ob_elbow_l.vertex_groups.new(name='Hand.L')
_vg = ob_elbow_l.vertex_groups.new(name='Foot.R')
_vg = ob_elbow_l.vertex_groups.new(name='Foot.L')
for _i, _w in zip([0, 1, 2, 3, 4, 6, 7, 8, 9, 11], [0.0, 0.0, 0.0, 0.0, 0.0, 0.0, 0.0, 0.0, 0.0, 0.0]): _vg.add([_i], _w, 'REPLACE')
_m = ob_elbow_l.modifiers.new('Armature', 'ARMATURE')
_m.object = ob_skeleton
ob_forearm_l.parent = ob_skeleton
ob_forearm_l.matrix_parent_inverse = Matrix(((1.0, -0.0, 0.0, -0.0), (-0.0, 1.0, -0.0, 0.0), (0.0, -0.0, 1.0, -1.122), (-0.0, 0.0, -0.0, 1.0)))
ob_forearm_l.location = (0.0, 0.0, 0.0)
ob_forearm_l.lineart.crease_threshold = 0.0
_vg = ob_forearm_l.vertex_groups.new(name='C_Bone All')
_vg = ob_forearm_l.vertex_groups.new(name='Pelvis')
_vg = ob_forearm_l.vertex_groups.new(name='Lower Spine')
_vg = ob_forearm_l.vertex_groups.new(name='Spine.L')
_vg = ob_forearm_l.vertex_groups.new(name='Neck')
_vg = ob_forearm_l.vertex_groups.new(name='Head')
_vg = ob_forearm_l.vertex_groups.new(name='Shoulder.R')
_vg = ob_forearm_l.vertex_groups.new(name='Humerus.R')
_vg = ob_forearm_l.vertex_groups.new(name='Forearm.R')
_vg = ob_forearm_l.vertex_groups.new(name='Shoulder.L')
_vg = ob_forearm_l.vertex_groups.new(name='Humerus.L')
for _i, _w in zip([0, 1, 2, 3, 4, 5, 6, 7, 8, 9, 10, 11], [0.0, 0.01331, 9.931e-06, 0.004432, 3.228e-06, 0.01235, 8.452e-05, 5.277e-05, 0.005471, 0.00237, 0.0009282, 0.0001406]): _vg.add([_i], _w, 'REPLACE')
_vg = ob_forearm_l.vertex_groups.new(name='Forearm.L')
for _i, _w in zip([0, 1, 2, 3, 4, 5, 6, 7, 8, 9, 10, 11], [0.9999, 0.9987, 0.9997, 0.9957, 0.998, 0.9971, 1.0, 0.9908, 1.0, 0.9973, 0.9999, 1.0]): _vg.add([_i], _w, 'REPLACE')
_vg = ob_forearm_l.vertex_groups.new(name='Femur.R')
_vg = ob_forearm_l.vertex_groups.new(name='Shin.R')
_vg = ob_forearm_l.vertex_groups.new(name='Femur.L')
_vg = ob_forearm_l.vertex_groups.new(name='Shin.L')
_vg = ob_forearm_l.vertex_groups.new(name='Hand.R')
_vg = ob_forearm_l.vertex_groups.new(name='Hand.L')
for _i, _w in zip([0, 1, 2, 3, 4, 5, 6, 7, 8, 9, 10, 11], [8.981e-05, 0.0001381, 3.002e-06, 6.85e-06, 0.01455, 0.008964, 0.000647, 0.001484, 0.007897, 0.003341, 0.004084, 0.0]): _vg.add([_i], _w, 'REPLACE')
_vg = ob_forearm_l.vertex_groups.new(name='Foot.R')
_vg = ob_forearm_l.vertex_groups.new(name='Foot.L')
_m = ob_forearm_l.modifiers.new('Armature', 'ARMATURE')
_m.object = ob_skeleton
ob_shoulder_l.parent = ob_skeleton
ob_shoulder_l.matrix_parent_inverse = Matrix(((1.0, -0.0, 0.0, -0.0), (-0.0, 1.0, -0.0, 0.0), (0.0, -0.0, 1.0, -1.122), (-0.0, 0.0, -0.0, 1.0)))
ob_shoulder_l.location = (0.0, 0.0, 0.0)
ob_shoulder_l.lineart.crease_threshold = 0.0
_vg = ob_shoulder_l.vertex_groups.new(name='C_Bone All')
_vg = ob_shoulder_l.vertex_groups.new(name='Pelvis')
_vg = ob_shoulder_l.vertex_groups.new(name='Lower Spine')
for _i, _w in zip([0, 1, 2, 3, 4, 5, 6, 7, 8, 9, 10, 11], [0.0, 2.513e-05, 2.435e-05, 6.777e-05, 0.0001222, 0.0001594, 3.539e-05, 0.0007778, 0.000433, 0.001814, 0.0003931, 1.387e-06]): _vg.add([_i], _w, 'REPLACE')
_vg = ob_shoulder_l.vertex_groups.new(name='Spine.L')
for _i, _w in zip([0, 1, 2, 3, 4, 5, 6, 7, 8, 9, 10, 11], [0.001313, 0.0001596, 2.197e-10, 1.744e-09, 0.0001936, 0.000879, 0.001688, 0.0003374, 0.0007126, 7.854e-05, 0.005135, 0.02376]): _vg.add([_i], _w, 'REPLACE')
_vg = ob_shoulder_l.vertex_groups.new(name='Neck')
_vg = ob_shoulder_l.vertex_groups.new(name='Head')
for _i, _w in zip([0, 1, 2, 3, 4, 5, 6, 7, 8, 9, 10, 11], [0.0, 0.003176, 0.005053, 0.008961, 1.958e-05, 0.0008429, 0.001334, 0.01898, 8.748e-06, 0.0001606, 0.0005851, 0.003507]): _vg.add([_i], _w, 'REPLACE')
_vg = ob_shoulder_l.vertex_groups.new(name='Shoulder.R')
_vg = ob_shoulder_l.vertex_groups.new(name='Humerus.R')
_vg = ob_shoulder_l.vertex_groups.new(name='Forearm.R')
_vg = ob_shoulder_l.vertex_groups.new(name='Shoulder.L')
for _i, _w in zip([0, 1, 2, 3, 4, 5, 6, 7, 8, 9, 10, 11], [0.0002227, 0.004376, 0.004546, 0.0004297, 0.01239, 0.002291, 0.008479, 0.006954, 3.147e-05, 0.0003396, 7.574e-06, 0.0002591]): _vg.add([_i], _w, 'REPLACE')
_vg = ob_shoulder_l.vertex_groups.new(name='Humerus.L')
for _i, _w in zip([0, 1, 2, 3, 4, 5, 6, 7, 8, 9, 10, 11], [1.0, 1.0, 0.9999, 0.9945, 0.9992, 0.9998, 0.99, 0.9999, 0.9963, 1.0, 0.9988, 0.9966]): _vg.add([_i], _w, 'REPLACE')
_vg = ob_shoulder_l.vertex_groups.new(name='Forearm.L')
for _i, _w in zip([1, 2, 3, 4, 5, 6, 7, 8, 9, 10, 11], [0.05829, 5.62e-05, 0.0, 0.001457, 0.05964, 1.217e-05, 0.0002535, 0.0004446, 0.01841, 0.04669, 4.568e-05]): _vg.add([_i], _w, 'REPLACE')
_vg = ob_shoulder_l.vertex_groups.new(name='Femur.R')
_vg = ob_shoulder_l.vertex_groups.new(name='Shin.R')
_vg = ob_shoulder_l.vertex_groups.new(name='Femur.L')
_vg = ob_shoulder_l.vertex_groups.new(name='Shin.L')
_vg = ob_shoulder_l.vertex_groups.new(name='Hand.R')
_vg = ob_shoulder_l.vertex_groups.new(name='Hand.L')
_vg = ob_shoulder_l.vertex_groups.new(name='Foot.R')
_vg = ob_shoulder_l.vertex_groups.new(name='Foot.L')
_m = ob_shoulder_l.modifiers.new('Armature', 'ARMATURE')
_m.object = ob_skeleton
ob_knee_l.parent = ob_skeleton
ob_knee_l.matrix_parent_inverse = Matrix(((1.0, -0.0, 0.0, -0.0), (-0.0, 1.0, -0.0, 0.0), (0.0, -0.0, 1.0, -1.122), (-0.0, 0.0, -0.0, 1.0)))
ob_knee_l.location = (0.0, 0.0, 0.0)
ob_knee_l.lineart.crease_threshold = 0.0
_vg = ob_knee_l.vertex_groups.new(name='C_Bone All')
_vg = ob_knee_l.vertex_groups.new(name='Pelvis')
_vg = ob_knee_l.vertex_groups.new(name='Lower Spine')
_vg = ob_knee_l.vertex_groups.new(name='Spine.L')
_vg = ob_knee_l.vertex_groups.new(name='Neck')
_vg = ob_knee_l.vertex_groups.new(name='Head')
_vg = ob_knee_l.vertex_groups.new(name='Shoulder.R')
_vg = ob_knee_l.vertex_groups.new(name='Humerus.R')
_vg = ob_knee_l.vertex_groups.new(name='Forearm.R')
_vg = ob_knee_l.vertex_groups.new(name='Shoulder.L')
_vg = ob_knee_l.vertex_groups.new(name='Humerus.L')
_vg = ob_knee_l.vertex_groups.new(name='Forearm.L')
for _i, _w in zip([1, 2, 3, 4, 5, 6, 7, 8, 9, 10], [0.001047, 0.004946, 3.833e-06, 1.499e-07, 0.00225, 7.405e-07, 0.0001376, 7.894e-05, 0.0, 0.007978]): _vg.add([_i], _w, 'REPLACE')
_vg = ob_knee_l.vertex_groups.new(name='Femur.R')
for _i, _w in zip([0, 1, 2, 3, 4, 5, 6, 7, 8, 9, 10, 11], [0.0, 3.048e-06, 3.039e-10, 2.676e-05, 0.001862, 0.0002282, 4.326e-05, 5.321e-09, 0.0001398, 0.01176, 6.689e-06, 0.0]): _vg.add([_i], _w, 'REPLACE')
_vg = ob_knee_l.vertex_groups.new(name='Shin.R')
for _i, _w in zip([0, 1, 2, 3, 4, 5, 6, 7, 8, 9, 10, 11], [0.0, 9.761e-05, 1.457e-10, 0.001737, 0.00147, 9.133e-05, 2.383e-08, 0.007515, 0.001496, 0.0005347, 0.006718, 0.0]): _vg.add([_i], _w, 'REPLACE')
_vg = ob_knee_l.vertex_groups.new(name='Femur.L')
for _i, _w in zip([1, 2, 3, 4, 5, 6, 7, 8, 9, 10, 11], [7.679e-06, 0.0006665, 1.933e-05, 1.002e-06, 0.002284, 0.001788, 0.0005303, 1.41e-07, 0.001057, 5.502e-06, 0.004284]): _vg.add([_i], _w, 'REPLACE')
_vg = ob_knee_l.vertex_groups.new(name='Shin.L')
for _i, _w in zip([0, 1, 2, 3, 4, 5, 6, 7, 8, 9, 10, 11], [1.0, 1.0, 1.0, 1.0, 0.9929, 1.0, 1.0, 1.0, 1.0, 1.0, 1.0, 1.0]): _vg.add([_i], _w, 'REPLACE')
_vg = ob_knee_l.vertex_groups.new(name='Hand.R')
_vg = ob_knee_l.vertex_groups.new(name='Hand.L')
for _i, _w in zip([0, 1, 2, 3, 4, 5, 6, 7, 8, 9, 10, 11], [0.0, 5.821e-05, 2.632e-06, 1.809e-06, 2.654e-06, 1.357e-08, 0.0007109, 8.177e-05, 0.003399, 3.839e-05, 0.0001655, 0.0]): _vg.add([_i], _w, 'REPLACE')
_vg = ob_knee_l.vertex_groups.new(name='Foot.R')
_vg = ob_knee_l.vertex_groups.new(name='Foot.L')
for _i, _w in zip([4, 5, 8, 9, 10, 11], [0.0, 0.0, 0.0, 0.0, 0.0, 0.0]): _vg.add([_i], _w, 'REPLACE')
_m = ob_knee_l.modifiers.new('Armature', 'ARMATURE')
_m.object = ob_skeleton
ob_shin_l.parent = ob_skeleton
ob_shin_l.matrix_parent_inverse = Matrix(((1.0, -0.0, 0.0, -0.0), (-0.0, 1.0, -0.0, 0.0), (0.0, -0.0, 1.0, -1.122), (-0.0, 0.0, -0.0, 1.0)))
ob_shin_l.location = (0.0, 0.0, 0.0)
ob_shin_l.lineart.crease_threshold = 0.0
_vg = ob_shin_l.vertex_groups.new(name='C_Bone All')
_vg = ob_shin_l.vertex_groups.new(name='Pelvis')
_vg = ob_shin_l.vertex_groups.new(name='Lower Spine')
_vg = ob_shin_l.vertex_groups.new(name='Spine.L')
_vg = ob_shin_l.vertex_groups.new(name='Neck')
_vg = ob_shin_l.vertex_groups.new(name='Head')
_vg = ob_shin_l.vertex_groups.new(name='Shoulder.R')
_vg = ob_shin_l.vertex_groups.new(name='Humerus.R')
_vg = ob_shin_l.vertex_groups.new(name='Forearm.R')
_vg = ob_shin_l.vertex_groups.new(name='Shoulder.L')
_vg = ob_shin_l.vertex_groups.new(name='Humerus.L')
_vg = ob_shin_l.vertex_groups.new(name='Forearm.L')
for _i, _w in zip([1, 2, 3, 4, 5, 6, 7, 8, 9, 10, 11], [0.006473, 2.667e-10, 0.0, 4.097e-17, 0.00429, 1.716e-07, 1.599e-08, 3.827e-07, 1.493e-08, 2.472e-08, 0.0]): _vg.add([_i], _w, 'REPLACE')
_vg = ob_shin_l.vertex_groups.new(name='Femur.R')
for _i, _w in zip([1, 2, 3, 4, 5, 6, 7, 8, 9, 10, 11], [0.0, 0.0, 0.0, 0.0, 0.0, 0.0001308, 0.0001792, 9.005e-10, 2.587e-08, 9.538e-09, 0.0]): _vg.add([_i], _w, 'REPLACE')
_vg = ob_shin_l.vertex_groups.new(name='Shin.R')
for _i, _w in zip([0, 1, 2, 3, 4, 5], [0.0, 4.295e-08, 2.514e-11, 8.76e-05, 8.256e-11, 5.476e-07]): _vg.add([_i], _w, 'REPLACE')
_vg = ob_shin_l.vertex_groups.new(name='Femur.L')
for _i, _w in zip([0, 1, 2, 3, 4, 5, 6, 7, 8, 9, 10], [0.0, 0.0003019, 4.249e-26, 0.0005406, 2.432e-12, 4.125e-14, 6.247e-06, 2.02e-06, 0.0, 4.892e-19, 5.857e-24]): _vg.add([_i], _w, 'REPLACE')
_vg = ob_shin_l.vertex_groups.new(name='Shin.L')
for _i, _w in zip([0, 1, 2, 3, 4, 5, 6, 7, 8, 9, 10, 11], [1.0, 1.0, 0.9999, 1.0, 1.0, 0.99, 1.0, 1.0, 1.0, 1.0, 0.9977, 0.9857]): _vg.add([_i], _w, 'REPLACE')
_vg = ob_shin_l.vertex_groups.new(name='Hand.R')
_vg = ob_shin_l.vertex_groups.new(name='Hand.L')
_vg = ob_shin_l.vertex_groups.new(name='Foot.R')
_vg = ob_shin_l.vertex_groups.new(name='Foot.L')
for _i, _w in zip([0, 1, 2, 3, 4, 5, 6, 7, 8, 9, 10], [0.01234, 4.5e-07, 9.628e-10, 0.0005198, 1.301e-08, 2.442e-05, 0.02089, 3.451e-05, 6.383e-11, 7.455e-06, 0.01896]): _vg.add([_i], _w, 'REPLACE')
_m = ob_shin_l.modifiers.new('Armature', 'ARMATURE')
_m.object = ob_skeleton
ob_thigh_l.parent = ob_skeleton
ob_thigh_l.matrix_parent_inverse = Matrix(((1.0, -0.0, 0.0, -0.0), (-0.0, 1.0, -0.0, 0.0), (0.0, -0.0, 1.0, -1.122), (-0.0, 0.0, -0.0, 1.0)))
ob_thigh_l.location = (0.0, 0.0, 0.0)
ob_thigh_l.lineart.crease_threshold = 0.0
_vg = ob_thigh_l.vertex_groups.new(name='C_Bone All')
_vg = ob_thigh_l.vertex_groups.new(name='Pelvis')
for _i, _w in zip([0, 1, 2, 3, 4, 5, 6, 7, 8, 9, 10, 11], [0.0, 0.0004905, 1.606e-06, 1.483e-05, 0.002497, 0.0002359, 0.0009032, 0.0004707, 0.00717, 0.02198, 0.001849, 3.099e-05]): _vg.add([_i], _w, 'REPLACE')
_vg = ob_thigh_l.vertex_groups.new(name='Lower Spine')
for _i, _w in zip([6, 7, 8, 9, 10, 11], [7.93e-06, 3.822e-06, 5.139e-05, 0.01351, 0.0009826, 8.824e-06]): _vg.add([_i], _w, 'REPLACE')
_vg = ob_thigh_l.vertex_groups.new(name='Spine.L')
_vg = ob_thigh_l.vertex_groups.new(name='Neck')
_vg = ob_thigh_l.vertex_groups.new(name='Head')
_vg = ob_thigh_l.vertex_groups.new(name='Shoulder.R')
_vg = ob_thigh_l.vertex_groups.new(name='Humerus.R')
_vg = ob_thigh_l.vertex_groups.new(name='Forearm.R')
_vg = ob_thigh_l.vertex_groups.new(name='Shoulder.L')
_vg = ob_thigh_l.vertex_groups.new(name='Humerus.L')
for _i, _w in zip([6, 7, 8, 9, 10, 11], [2.814e-07, 1.104e-06, 0.004032, 0.0, 4.382e-06, 1.148e-08]): _vg.add([_i], _w, 'REPLACE')
_vg = ob_thigh_l.vertex_groups.new(name='Forearm.L')
_vg = ob_thigh_l.vertex_groups.new(name='Femur.R')
_vg = ob_thigh_l.vertex_groups.new(name='Shin.R')
_vg = ob_thigh_l.vertex_groups.new(name='Femur.L')
for _i, _w in zip([0, 1, 2, 3, 4, 5, 6, 7, 8, 9, 10, 11], [1.0, 0.9975, 1.0, 0.9998, 1.0, 0.9999, 0.9978, 0.9995, 0.9957, 1.0, 1.0, 0.9998]): _vg.add([_i], _w, 'REPLACE')
_vg = ob_thigh_l.vertex_groups.new(name='Shin.L')
for _i, _w in zip([0, 1, 2, 3, 4, 5, 6, 7, 8, 9, 10, 11], [4.389e-05, 0.004662, 0.0002189, 4.612e-07, 0.0005688, 0.0002708, 0.0003022, 0.0009246, 0.0001553, 6.894e-05, 0.0005827, 0.0]): _vg.add([_i], _w, 'REPLACE')
_vg = ob_thigh_l.vertex_groups.new(name='Hand.R')
_vg = ob_thigh_l.vertex_groups.new(name='Hand.L')
_vg = ob_thigh_l.vertex_groups.new(name='Foot.R')
_vg = ob_thigh_l.vertex_groups.new(name='Foot.L')
_m = ob_thigh_l.modifiers.new('Armature', 'ARMATURE')
_m.object = ob_skeleton

# ---- collection membership
col_icoman.objects.link(ob_skeleton)
col_upper_r.objects.link(ob_bicep_r)
col_upper_r.objects.link(ob_elbow_r)
col_upper_r.objects.link(ob_forearm_r)
col_upper_r.objects.link(ob_shoulder_r)
col_lower_r.objects.link(ob_knee_r)
col_lower_r.objects.link(ob_shin_r)
col_lower_r.objects.link(ob_thigh_r)
col_center.objects.link(ob_abs)
col_center.objects.link(ob_head)
col_center.objects.link(ob_pelvis)
col_center.objects.link(ob_torso)
col_upper_l.objects.link(ob_bicep_l)
col_upper_l.objects.link(ob_elbow_l)
col_upper_l.objects.link(ob_forearm_l)
col_upper_l.objects.link(ob_shoulder_l)
col_lower_l.objects.link(ob_knee_l)
col_lower_l.objects.link(ob_shin_l)
col_lower_l.objects.link(ob_thigh_l)

# ---- scene / render settings (as saved in the file)
scene.frame_start = 1; scene.frame_end = 250; scene.frame_set(0)
scene.render.engine = 'BLENDER_EEVEE_NEXT'
scene.cycles.use_denoising = False
scene.cycles.samples = 128
scene.cycles.sampling_pattern = 'TABULATED_SOBOL'
scene.cycles.use_adaptive_sampling = False
scene.cycles.use_light_tree = False
scene.view_settings.view_transform = 'Filmic'
bpy.context.view_layer.update()

# ---- added for rendering (the .blend has no active camera and no usable light): camera, sun
cam_auto = bpy.data.cameras.new('AutoCamera')
cam_auto.lens = 50.0
cam_auto.sensor_width = 36.0
cam_auto.clip_end = 1000.0
ob_auto_camera = bpy.data.objects.new('AutoCamera', cam_auto)
scene.collection.objects.link(ob_auto_camera)
ob_auto_camera.location = (1.84011, -2.2433, 2.39493)
ob_auto_camera.rotation_euler = (1.09748, -7.21219e-08, 0.694738)
scene.camera = ob_auto_camera
light_auto_sun = bpy.data.lights.new('AutoSun', 'SUN')
light_auto_sun.energy = 3.0
light_auto_sun.angle = 0.0523599
ob_auto_sun = bpy.data.objects.new('AutoSun', light_auto_sun)
scene.collection.objects.link(ob_auto_sun)
ob_auto_sun.rotation_euler = (0.872665, 0.174533, 0.523599)
bpy.context.view_layer.update()
